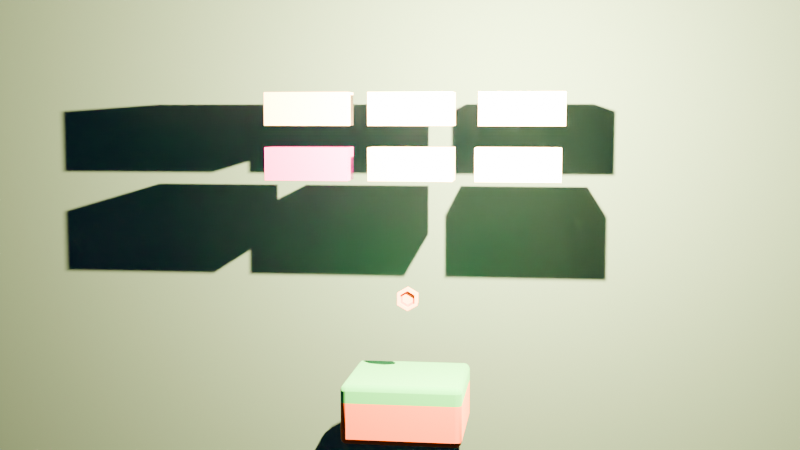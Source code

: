 # Source: untitled.blend  (saved by Blender 4.0.35; exported with 4.5.12 LTS)
import bpy
from mathutils import Matrix  # noqa: F401  (used for matrix-valued properties, if any)

bpy.ops.wm.read_factory_settings(use_empty=True)
scene = bpy.context.scene
scene.name = 'Scene'

# ---- collections
col_collection = bpy.data.collections.new('Collection'); scene.collection.children.link(col_collection)
col_blocks = bpy.data.collections.new('Blocks'); scene.collection.children.link(col_blocks)

# ---- images (referenced by path relative to the original .blend; pixels are not part of the script)
import os
ASSET_DIR = os.environ.get("B2B_ASSET_DIR", "")  # directory of the original .blend (textures are referenced by path, not embedded)
HERE = os.path.dirname(os.path.abspath(__file__))  # packed textures are extracted next to this script under _unpacked/

def load_image(name, relpath, width, height, colorspace="sRGB"):
    """Load a texture the original file referenced (path relative to the .blend, or extracted next to this script)."""
    p = next((c for c in (os.path.join(HERE, relpath), os.path.join(ASSET_DIR, relpath)) if relpath and os.path.exists(c)), "")
    if p:
        img = bpy.data.images.load(p, check_existing=True)
        img.name = name
    else:  # same state as the original file: an image datablock whose file is absent (Cycles renders it pink)
        img = bpy.data.images.new(name, width, height)
        img.source = "FILE"
        img.filepath = "//" + (relpath or name)
    img.colorspace_settings.name = colorspace
    return img
img_mgc3356_tif = load_image('_MGC3356.tif', '_MGC3356.tif', 1024, 1024, 'sRGB')

# ---- materials (node trees are filled in below, after node groups)
mat_grass = bpy.data.materials.new('grass')
mat_grass.use_backface_culling = True
mat_grass.use_transparent_shadow = False
mat_grass.diffuse_color = (0.1171, 0.7078, 0.4446, 1.0)
mat_dirt = bpy.data.materials.new('dirt')
mat_dirt.use_backface_culling = True
mat_dirt.use_transparent_shadow = False
mat_dirt.diffuse_color = (0.7454, 0.2918, 0.1144, 1.0)
mat_gold = bpy.data.materials.new('gold')
mat_gold.use_backface_culling = True
mat_gold.use_transparent_shadow = False
mat_gold.diffuse_color = (1.0, 0.5554, 0.08143, 1.0)
mat_wood = bpy.data.materials.new('wood')
mat_wood.use_backface_culling = True
mat_wood.use_transparent_shadow = False
mat_wood.diffuse_color = (0.7231, 0.2462, 0.07819, 1.0)
mat_texture = bpy.data.materials.new('Texture')
mat_texture.use_transparent_shadow = False
mat_background = bpy.data.materials.new('Background')
mat_background.use_transparent_shadow = False

# ---- material node trees
mat_grass.use_nodes = True; mat_grass.node_tree.nodes.clear()
_N = mat_grass.node_tree.nodes; _L = mat_grass.node_tree.links
n0 = _N.new('ShaderNodeBsdfPrincipled'); n0.name = 'Principled BSDF'; n0.location = (10, 300)
n0.inputs[0].default_value = (0.1171, 0.7078, 0.4446, 1.0)
n0.inputs[1].default_value = 1.0
n0.inputs[2].default_value = 1.0
n1 = _N.new('ShaderNodeOutputMaterial'); n1.name = 'Material Output'; n1.location = (320, 270)
_L.new(n0.outputs[0], n1.inputs[0])
n1.is_active_output = True
mat_dirt.use_nodes = True; mat_dirt.node_tree.nodes.clear()
_N = mat_dirt.node_tree.nodes; _L = mat_dirt.node_tree.links
n0 = _N.new('ShaderNodeBsdfPrincipled'); n0.name = 'Principled BSDF'; n0.location = (10, 300)
n0.inputs[0].default_value = (0.7454, 0.2918, 0.1144, 1.0)
n0.inputs[1].default_value = 1.0
n0.inputs[2].default_value = 1.0
n1 = _N.new('ShaderNodeOutputMaterial'); n1.name = 'Material Output'; n1.location = (320, 270)
_L.new(n0.outputs[0], n1.inputs[0])
n1.is_active_output = True
mat_gold.use_nodes = True; mat_gold.node_tree.nodes.clear()
_N = mat_gold.node_tree.nodes; _L = mat_gold.node_tree.links
n0 = _N.new('ShaderNodeBsdfPrincipled'); n0.name = 'Principled BSDF'; n0.location = (10, 300)
n0.inputs[0].default_value = (1.0, 0.5554, 0.08143, 1.0)
n0.inputs[1].default_value = 1.0
n0.inputs[2].default_value = 1.0
n1 = _N.new('ShaderNodeOutputMaterial'); n1.name = 'Material Output'; n1.location = (320, 270)
_L.new(n0.outputs[0], n1.inputs[0])
n1.is_active_output = True
mat_wood.use_nodes = True; mat_wood.node_tree.nodes.clear()
_N = mat_wood.node_tree.nodes; _L = mat_wood.node_tree.links
n0 = _N.new('ShaderNodeBsdfPrincipled'); n0.name = 'Principled BSDF'; n0.location = (10, 300)
n0.inputs[0].default_value = (0.7231, 0.2462, 0.07819, 1.0)
n0.inputs[1].default_value = 1.0
n0.inputs[2].default_value = 1.0
n1 = _N.new('ShaderNodeOutputMaterial'); n1.name = 'Material Output'; n1.location = (320, 270)
_L.new(n0.outputs[0], n1.inputs[0])
n1.is_active_output = True
mat_texture.use_nodes = True; mat_texture.node_tree.nodes.clear()
_N = mat_texture.node_tree.nodes; _L = mat_texture.node_tree.links
n0 = _N.new('ShaderNodeOutputMaterial'); n0.name = 'Material Output'; n0.location = (513, 261)
n1 = _N.new('ShaderNodeBsdfPrincipled'); n1.name = 'Principled BSDF'; n1.location = (163, 291)
n1.inputs[1].default_value = 0.3009
n1.inputs[2].default_value = 0.1335
n1.inputs[3].default_value = 1.45
n2 = _N.new('ShaderNodeTexImage'); n2.name = 'Image Texture'; n2.location = (-216, 257)
n2.image = img_mgc3356_tif
_L.new(n1.outputs[0], n0.inputs[0])
_L.new(n2.outputs[0], n1.inputs[0])
n0.is_active_output = True
mat_background.use_nodes = True; mat_background.node_tree.nodes.clear()
_N = mat_background.node_tree.nodes; _L = mat_background.node_tree.links
n0 = _N.new('ShaderNodeOutputMaterial'); n0.name = 'Material Output'; n0.location = (300, 300)
n1 = _N.new('ShaderNodeBsdfPrincipled'); n1.name = 'Principled BSDF'; n1.location = (-20, 363)
n1.inputs[0].default_value = (0.1766, 0.383, 0.5281, 1.0)
n1.inputs[1].default_value = 1.0
n1.inputs[2].default_value = 1.0
n1.inputs[3].default_value = 1.45
_L.new(n1.outputs[0], n0.inputs[0])
n0.is_active_output = True

# ---- world
world_world = bpy.data.worlds.new('World'); scene.world = world_world
world_world.use_nodes = True; world_world.node_tree.nodes.clear()
_N = world_world.node_tree.nodes; _L = world_world.node_tree.links
n0 = _N.new('ShaderNodeOutputWorld'); n0.name = 'World Output'; n0.location = (300, 300)
n1 = _N.new('ShaderNodeBackground'); n1.name = 'Background'; n1.location = (10, 300)
n1.inputs[0].default_value = (0.05088, 0.05088, 0.05088, 1.0)
_L.new(n1.outputs[0], n0.inputs[0])
n0.is_active_output = True
world_world.color = (0.05088, 0.05088, 0.05088)
world_world.use_sun_shadow = False
world_world.sun_shadow_jitter_overblur = 0.0

# ---- cameras
cam_camera = bpy.data.cameras.new('Camera')
cam_camera.clip_end = 100.0
cam_camera.ortho_scale = 7.314

# ---- lights
light_light = bpy.data.lights.new('Light', 'POINT')
light_light.color = (0.8433, 0.3806, 0.09658)
light_light.transmission_factor = 0.0
light_light.use_soft_falloff = False
light_light.energy = 1e+06
light_light.shadow_buffer_clip_start = 0.01
light_light.shadow_soft_size = 0.1
light_light.shadow_maximum_resolution = 0.006
light_light.use_absolute_resolution = True

# ---- meshes
me_mesh_blockroundedlarge = bpy.data.meshes.new('Mesh blockRoundedLarge')
me_mesh_blockroundedlarge.from_pydata([(-0.9, 0.9, 1.0), (-0.925, 0.9433, 0.9866), (-0.9, 0.95, 0.9866), (0.9, 0.9, 1.0), (0.9, 0.95, 0.9866), (0.925, 0.9433, 0.9866), (-0.95, 0.9, 0.9866), (-0.9433, 0.925, 0.9866), (-0.9, 0.9, 1.0), (-0.9, -0.95, 0.9866), (-0.925, -0.9433, 0.9866), (-0.9, -0.9, 1.0), (-0.925, -0.9433, 0.9866), (-0.9433, -0.925, 0.9866), (-0.9, -0.9, 1.0), (-0.9433, 0.925, 0.9866), (-0.925, 0.9433, 0.9866), (-0.9, 0.9, 1.0), (-0.9433, -0.925, 0.9866), (-0.95, -0.9, 0.9866), (-0.9, -0.9, 1.0), (0.925, -0.9433, 0.9866), (0.9, -0.9, 1.0), (0.9433, -0.925, 0.9866), (0.9, 0.9, 1.0), (0.9433, 0.925, 0.9866), (0.95, 0.9, 0.9866), (0.9, -0.95, 0.9866), (0.9, -0.9, 1.0), (0.925, -0.9433, 0.9866), (0.9433, -0.925, 0.9866), (0.9, -0.9, 1.0), (0.95, -0.9, 0.9866), (0.9, 0.9, 1.0), (0.925, 0.9433, 0.9866), (0.9433, 0.925, 0.9866), (-0.9, 1.0, 0.7), (0.9, 1.0, 0.7), (-0.9, 1.0, 0.9), (0.9, 1.0, 0.9), (-1.0, -0.9, 0.9), (-1.0, -0.9, 0.7), (-1.0, 0.9, 0.9), (-1.0, 0.9, 0.7), (0.9, -1.0, 0.7), (-0.9, -1.0, 0.7), (0.9, -1.0, 0.9), (-0.9, -1.0, 0.9), (1.0, -0.9, 0.7), (1.0, -0.9, 0.9), (1.0, 0.9, 0.7), (1.0, 0.9, 0.9), (-0.9, -0.9, 1.0), (-0.9, 0.9, 1.0), (0.9, -0.9, 1.0), (0.9, 0.9, 1.0), (-0.9, 0.9866, 0.95), (0.9, 0.9866, 0.95), (-0.9, 0.95, 0.9866), (0.9, 0.95, 0.9866), (-0.95, -0.9, 0.9866), (-0.95, 0.9, 0.9866), (-0.9, -0.9, 1.0), (-0.9, 0.9, 1.0), (-0.95, -0.9, 0.9866), (-0.9866, -0.9, 0.95), (-0.95, 0.9, 0.9866), (-0.9866, 0.9, 0.95), (-0.9866, -0.9, 0.95), (-1.0, -0.9, 0.9), (-0.9866, 0.9, 0.95), (-1.0, 0.9, 0.9), (-0.9, 0.9, 1.0), (-0.9, 0.95, 0.9866), (0.9, 0.9, 1.0), (0.9, 0.95, 0.9866), (-0.9, 1.0, 0.9), (0.9, 1.0, 0.9), (-0.9, 0.9866, 0.95), (0.9, 0.9866, 0.95), (0.95, 0.9866, 0.7), (0.9866, 0.95, 0.7), (0.95, 0.9866, 0.9), (0.9866, 0.95, 0.9), (-0.9, -0.9866, 0.95), (-0.9, -0.95, 0.9866), (0.9, -0.9866, 0.95), (0.9, -0.95, 0.9866), (1.0, -0.9, 0.9), (0.9866, -0.9, 0.95), (1.0, 0.9, 0.9), (0.9866, 0.9, 0.95), (0.9, -1.0, 0.9), (-0.9, -1.0, 0.9), (0.9, -0.9866, 0.95), (-0.9, -0.9866, 0.95), (0.9866, -0.9, 0.95), (0.95, -0.9, 0.9866), (0.9866, 0.9, 0.95), (0.95, 0.9, 0.9866), (0.9, 1.0, 0.7), (0.95, 0.9866, 0.7), (0.9, 1.0, 0.9), (0.95, 0.9866, 0.9), (-0.9, -0.95, 0.9866), (-0.9, -0.9, 1.0), (0.9, -0.95, 0.9866), (0.9, -0.9, 1.0), (0.9, -0.9, 1.0), (0.9, 0.9, 1.0), (0.95, -0.9, 0.9866), (0.95, 0.9, 0.9866), (1.0, 0.9, 0.7), (1.0, 0.9, 0.9), (0.9866, 0.95, 0.7), (0.9866, 0.95, 0.9), (-1.0, 0.9, 0.9), (-1.0, 0.9, 0.7), (-0.9866, 0.95, 0.9), (-0.9866, 0.95, 0.7), (-0.9866, -0.95, 0.9), (-0.9866, -0.95, 0.7), (-1.0, -0.9, 0.9), (-1.0, -0.9, 0.7), (0.95, -0.9866, 0.7), (0.95, -0.9866, 0.9), (0.9866, -0.95, 0.7), (0.9866, -0.95, 0.9), (0.95, -0.9866, 0.7), (0.9, -1.0, 0.7), (0.95, -0.9866, 0.9), (0.9, -1.0, 0.9), (0.9866, -0.95, 0.7), (0.9866, -0.95, 0.9), (1.0, -0.9, 0.7), (1.0, -0.9, 0.9), (-0.9, -1.0, 0.7), (-0.95, -0.9866, 0.7), (-0.9, -1.0, 0.9), (-0.95, -0.9866, 0.9), (-0.9866, 0.95, 0.7), (-0.95, 0.9866, 0.7), (-0.9866, 0.95, 0.9), (-0.95, 0.9866, 0.9), (-0.95, -0.9866, 0.9), (-0.95, -0.9866, 0.7), (-0.9866, -0.95, 0.9), (-0.9866, -0.95, 0.7), (-0.95, 0.9866, 0.7), (-0.9, 1.0, 0.7), (-0.95, 0.9866, 0.9), (-0.9, 1.0, 0.9), (-0.9, -1.0, 0.9), (-0.95, -0.9866, 0.9), (-0.9, -0.9866, 0.95), (-0.9433, -0.975, 0.95), (-0.9866, 0.95, 0.9), (-0.95, 0.9866, 0.9), (-0.975, 0.9433, 0.95), (-0.9433, 0.975, 0.95), (-0.95, 0.9866, 0.9), (-0.9, 1.0, 0.9), (-0.9433, 0.975, 0.95), (-0.9, 0.9866, 0.95), (-0.975, 0.9433, 0.95), (-0.9433, 0.975, 0.95), (-0.9433, 0.925, 0.9866), (-0.925, 0.9433, 0.9866), (-0.975, -0.9433, 0.95), (-0.9866, -0.9, 0.95), (-0.9433, -0.925, 0.9866), (-0.95, -0.9, 0.9866), (-0.95, 0.9, 0.9866), (-0.9866, 0.9, 0.95), (-0.9433, 0.925, 0.9866), (-0.975, 0.9433, 0.95), (-0.95, -0.9866, 0.9), (-0.9866, -0.95, 0.9), (-0.9433, -0.975, 0.95), (-0.975, -0.9433, 0.95), (-0.9, -0.9866, 0.95), (-0.9433, -0.975, 0.95), (-0.9, -0.95, 0.9866), (-0.925, -0.9433, 0.9866), (-0.9866, -0.95, 0.9), (-1.0, -0.9, 0.9), (-0.975, -0.9433, 0.95), (-0.9866, -0.9, 0.95), (-0.975, -0.9433, 0.95), (-0.9433, -0.925, 0.9866), (-0.9433, -0.975, 0.95), (-0.925, -0.9433, 0.9866), (0.9, 0.9866, 0.95), (0.9433, 0.975, 0.95), (0.9, 0.95, 0.9866), (0.925, 0.9433, 0.9866), (-0.9433, 0.975, 0.95), (-0.9, 0.9866, 0.95), (-0.925, 0.9433, 0.9866), (-0.9, 0.95, 0.9866), (-0.9866, 0.9, 0.95), (-1.0, 0.9, 0.9), (-0.975, 0.9433, 0.95), (-0.9866, 0.95, 0.9), (0.9433, 0.925, 0.9866), (0.975, 0.9433, 0.95), (0.95, 0.9, 0.9866), (0.9866, 0.9, 0.95), (0.9, 1.0, 0.9), (0.95, 0.9866, 0.9), (0.9, 0.9866, 0.95), (0.9433, 0.975, 0.95), (0.95, -0.9866, 0.9), (0.9, -1.0, 0.9), (0.9433, -0.975, 0.95), (0.9, -0.9866, 0.95), (1.0, 0.9, 0.9), (0.9866, 0.9, 0.95), (0.9866, 0.95, 0.9), (0.975, 0.9433, 0.95), (0.95, -0.9866, 0.9), (0.9433, -0.975, 0.95), (0.9866, -0.95, 0.9), (0.975, -0.9433, 0.95), (0.925, -0.9433, 0.9866), (0.9433, -0.925, 0.9866), (0.9433, -0.975, 0.95), (0.975, -0.9433, 0.95), (0.9433, -0.975, 0.95), (0.9, -0.9866, 0.95), (0.925, -0.9433, 0.9866), (0.9, -0.95, 0.9866), (0.975, -0.9433, 0.95), (0.9433, -0.925, 0.9866), (0.9866, -0.9, 0.95), (0.95, -0.9, 0.9866), (0.95, 0.9866, 0.9), (0.9866, 0.95, 0.9), (0.9433, 0.975, 0.95), (0.975, 0.9433, 0.95), (0.9866, -0.95, 0.9), (0.975, -0.9433, 0.95), (1.0, -0.9, 0.9), (0.9866, -0.9, 0.95), (0.925, 0.9433, 0.9866), (0.9433, 0.975, 0.95), (0.9433, 0.925, 0.9866), (0.975, 0.9433, 0.95), (-0.9, 1.0, 0.7), (0.9, 1.0, 0.7), (-1.0, -0.9, 0.7), (-1.0, 0.9, 0.7), (0.9, -1.0, 0.7), (-0.9, -1.0, 0.7), (1.0, -0.9, 0.7), (1.0, 0.9, 0.7), (0.95, 0.9866, 0.7), (0.9866, 0.95, 0.7), (0.9, 1.0, 0.7), (0.95, 0.9866, 0.7), (1.0, 0.9, 0.7), (0.9866, 0.95, 0.7), (-1.0, 0.9, 0.7), (-0.9866, 0.95, 0.7), (-0.9866, -0.95, 0.7), (-1.0, -0.9, 0.7), (0.95, -0.9866, 0.7), (0.9866, -0.95, 0.7), (0.95, -0.9866, 0.7), (0.9, -1.0, 0.7), (0.9866, -0.95, 0.7), (1.0, -0.9, 0.7), (-0.9, -1.0, 0.7), (-0.95, -0.9866, 0.7), (-0.9866, 0.95, 0.7), (-0.95, 0.9866, 0.7), (-0.95, -0.9866, 0.7), (-0.9866, -0.95, 0.7), (-0.95, 0.9866, 0.7), (-0.9, 1.0, 0.7), (-0.9, 0.95, 0.0134), (-0.925, 0.9433, 0.0134), (-0.9, 0.9, 0.0), (-0.925, 0.9433, 0.0134), (-0.9433, 0.925, 0.0134), (-0.9, 0.9, 0.0), (0.925, 0.9433, 0.0134), (0.9, 0.9, 0.0), (0.9433, 0.925, 0.0134), (-0.9433, 0.925, 0.0134), (-0.95, 0.9, 0.0134), (-0.9, 0.9, 0.0), (0.9433, 0.925, 0.0134), (0.9, 0.9, 0.0), (0.95, 0.9, 0.0134), (0.9, -0.9, 0.0), (0.9433, -0.925, 0.0134), (0.95, -0.9, 0.0134), (0.9, 0.95, 0.0134), (0.9, 0.9, 0.0), (0.925, 0.9433, 0.0134), (0.9, -0.9, 0.0), (0.9, -0.95, 0.0134), (0.925, -0.9433, 0.0134), (-0.9433, -0.925, 0.0134), (-0.925, -0.9433, 0.0134), (-0.9, -0.9, 0.0), (-0.95, -0.9, 0.0134), (-0.9433, -0.925, 0.0134), (-0.9, -0.9, 0.0), (-0.9, -0.9, 0.0), (-0.925, -0.9433, 0.0134), (-0.9, -0.95, 0.0134), (0.9, -0.9, 0.0), (0.925, -0.9433, 0.0134), (0.9433, -0.925, 0.0134), (-0.9, 0.9, 0.0), (-0.9, -0.9, 0.0), (0.9, 0.9, 0.0), (0.9, -0.9, 0.0), (0.9, -1.0, 0.1), (-0.9, -1.0, 0.1), (-1.0, -0.9, 0.1), (-1.0, 0.9, 0.1), (-0.9, 1.0, 0.1), (0.9, 1.0, 0.1), (1.0, -0.9, 0.1), (1.0, 0.9, 0.1), (-0.95, 0.9, 0.0134), (-0.95, -0.9, 0.0134), (-0.9, 0.9, 0.0), (-0.9, -0.9, 0.0), (0.95, 0.9, 0.0134), (0.95, -0.9, 0.0134), (0.9866, 0.9, 0.05), (0.9866, -0.9, 0.05), (0.9866, -0.9, 0.05), (1.0, -0.9, 0.1), (0.9866, 0.9, 0.05), (1.0, 0.9, 0.1), (-0.9, -0.9, 0.0), (-0.9, -0.95, 0.0134), (0.9, -0.9, 0.0), (0.9, -0.95, 0.0134), (-0.9, -0.95, 0.0134), (-0.9, -0.9866, 0.05), (0.9, -0.95, 0.0134), (0.9, -0.9866, 0.05), (-0.9, 0.9866, 0.05), (0.9, 0.9866, 0.05), (-0.9, 1.0, 0.1), (0.9, 1.0, 0.1), (0.9, -0.9866, 0.05), (-0.9, -0.9866, 0.05), (0.9, -1.0, 0.1), (-0.9, -1.0, 0.1), (-0.9, 0.95, 0.0134), (-0.9, 0.9, 0.0), (0.9, 0.95, 0.0134), (0.9, 0.9, 0.0), (0.9, 0.9, 0.0), (0.9, -0.9, 0.0), (0.95, 0.9, 0.0134), (0.95, -0.9, 0.0134), (-0.9, 0.95, 0.0134), (0.9, 0.95, 0.0134), (-0.9, 0.9866, 0.05), (0.9, 0.9866, 0.05), (-0.9866, -0.9, 0.05), (-0.95, -0.9, 0.0134), (-0.9866, 0.9, 0.05), (-0.95, 0.9, 0.0134), (-1.0, -0.9, 0.1), (-0.9866, -0.9, 0.05), (-1.0, 0.9, 0.1), (-0.9866, 0.9, 0.05), (-0.9, -1.0, 0.1), (-0.95, -0.9866, 0.1), (-0.95, -0.9866, 0.1), (-0.9866, -0.95, 0.1), (-0.9866, -0.95, 0.1), (-1.0, -0.9, 0.1), (0.95, -0.9866, 0.1), (0.9866, -0.95, 0.1), (0.9866, -0.95, 0.1), (1.0, -0.9, 0.1), (0.95, -0.9866, 0.1), (0.9, -1.0, 0.1), (-0.95, 0.9866, 0.1), (-0.9, 1.0, 0.1), (-0.9866, 0.95, 0.1), (-0.95, 0.9866, 0.1), (-1.0, 0.9, 0.1), (-0.9866, 0.95, 0.1), (0.9, 1.0, 0.1), (0.95, 0.9866, 0.1), (1.0, 0.9, 0.1), (0.9866, 0.95, 0.1), (-0.975, 0.9433, 0.05), (-0.9433, 0.925, 0.0134), (-0.9433, 0.975, 0.05), (-0.925, 0.9433, 0.0134), (-0.9433, 0.975, 0.05), (-0.9, 0.9866, 0.05), (-0.95, 0.9866, 0.1), (-0.9, 1.0, 0.1), (-0.975, 0.9433, 0.05), (-0.9433, 0.975, 0.05), (-0.9866, 0.95, 0.1), (-0.95, 0.9866, 0.1), (-1.0, 0.9, 0.1), (-0.9866, 0.9, 0.05), (-0.9866, 0.95, 0.1), (-0.975, 0.9433, 0.05), (0.9, 0.95, 0.0134), (0.925, 0.9433, 0.0134), (0.9, 0.9866, 0.05), (0.9433, 0.975, 0.05), (0.925, 0.9433, 0.0134), (0.9433, 0.925, 0.0134), (0.9433, 0.975, 0.05), (0.975, 0.9433, 0.05), (0.9433, 0.925, 0.0134), (0.95, 0.9, 0.0134), (0.975, 0.9433, 0.05), (0.9866, 0.9, 0.05), (-0.925, 0.9433, 0.0134), (-0.9, 0.95, 0.0134), (-0.9433, 0.975, 0.05), (-0.9, 0.9866, 0.05), (-0.9866, 0.9, 0.05), (-0.95, 0.9, 0.0134), (-0.975, 0.9433, 0.05), (-0.9433, 0.925, 0.0134), (0.95, 0.9866, 0.1), (0.9866, 0.95, 0.1), (0.9, 0.9866, 0.05), (0.9433, 0.975, 0.05), (0.9, 1.0, 0.1), (0.95, 0.9866, 0.1), (0.9433, 0.975, 0.05), (0.975, 0.9433, 0.05), (0.95, 0.9866, 0.1), (0.9866, 0.95, 0.1), (0.9866, 0.9, 0.05), (1.0, 0.9, 0.1), (0.975, 0.9433, 0.05), (0.9866, 0.95, 0.1), (0.9866, -0.95, 0.1), (1.0, -0.9, 0.1), (0.975, -0.9433, 0.05), (0.9866, -0.9, 0.05), (0.95, -0.9866, 0.1), (0.9866, -0.95, 0.1), (0.9433, -0.975, 0.05), (0.975, -0.9433, 0.05), (0.975, -0.9433, 0.05), (0.9866, -0.9, 0.05), (0.9433, -0.925, 0.0134), (0.95, -0.9, 0.0134), (0.9433, -0.975, 0.05), (0.9, -0.9866, 0.05), (0.95, -0.9866, 0.1), (0.9, -1.0, 0.1), (0.925, -0.9433, 0.0134), (0.9433, -0.975, 0.05), (0.9433, -0.925, 0.0134), (0.975, -0.9433, 0.05), (-0.975, -0.9433, 0.05), (-0.9433, -0.975, 0.05), (-0.9433, -0.925, 0.0134), (-0.925, -0.9433, 0.0134), (-0.9, -0.95, 0.0134), (-0.925, -0.9433, 0.0134), (-0.9, -0.9866, 0.05), (-0.9433, -0.975, 0.05), (0.925, -0.9433, 0.0134), (0.9, -0.95, 0.0134), (0.9433, -0.975, 0.05), (0.9, -0.9866, 0.05), (-0.975, -0.9433, 0.05), (-0.9433, -0.925, 0.0134), (-0.9866, -0.9, 0.05), (-0.95, -0.9, 0.0134), (-0.9866, -0.95, 0.1), (-0.975, -0.9433, 0.05), (-1.0, -0.9, 0.1), (-0.9866, -0.9, 0.05), (-0.9, -0.9866, 0.05), (-0.9433, -0.975, 0.05), (-0.9, -1.0, 0.1), (-0.95, -0.9866, 0.1), (-0.95, -0.9866, 0.1), (-0.9433, -0.975, 0.05), (-0.9866, -0.95, 0.1), (-0.975, -0.9433, 0.05)], [], [(2, 1, 0), (5, 4, 3), (8, 7, 6), (11, 10, 9), (14, 13, 12), (17, 16, 15), (20, 19, 18), (23, 22, 21), (26, 25, 24), (29, 28, 27), (32, 31, 30), (35, 34, 33), (38, 37, 36), (37, 38, 39), (42, 41, 40), (41, 42, 43), (46, 45, 44), (45, 46, 47), (50, 49, 48), (49, 50, 51), (54, 53, 52), (53, 54, 55), (58, 57, 56), (57, 58, 59), (62, 61, 60), (61, 62, 63), (66, 65, 64), (65, 66, 67), (70, 69, 68), (69, 70, 71), (74, 73, 72), (73, 74, 75), (78, 77, 76), (77, 78, 79), (82, 81, 80), (81, 82, 83), (86, 85, 84), (85, 86, 87), (90, 89, 88), (89, 90, 91), (94, 93, 92), (93, 94, 95), (98, 97, 96), (97, 98, 99), (102, 101, 100), (101, 102, 103), (106, 105, 104), (105, 106, 107), (110, 109, 108), (109, 110, 111), (114, 113, 112), (113, 114, 115), (118, 117, 116), (117, 118, 119), (122, 121, 120), (121, 122, 123), (126, 125, 124), (125, 126, 127), (130, 129, 128), (129, 130, 131), (134, 133, 132), (133, 134, 135), (138, 137, 136), (137, 138, 139), (142, 141, 140), (141, 142, 143), (146, 145, 144), (145, 146, 147), (150, 149, 148), (149, 150, 151), (154, 153, 152), (153, 154, 155), (158, 157, 156), (157, 158, 159), (162, 161, 160), (161, 162, 163), (166, 165, 164), (165, 166, 167), (170, 169, 168), (169, 170, 171), (174, 173, 172), (173, 174, 175), (178, 177, 176), (177, 178, 179), (182, 181, 180), (181, 182, 183), (186, 185, 184), (185, 186, 187), (190, 189, 188), (189, 190, 191), (194, 193, 192), (193, 194, 195), (198, 197, 196), (197, 198, 199), (202, 201, 200), (201, 202, 203), (206, 205, 204), (205, 206, 207), (210, 209, 208), (209, 210, 211), (214, 213, 212), (213, 214, 215), (218, 217, 216), (217, 218, 219), (222, 221, 220), (221, 222, 223), (226, 225, 224), (225, 226, 227), (230, 229, 228), (229, 230, 231), (234, 233, 232), (233, 234, 235), (238, 237, 236), (237, 238, 239), (242, 241, 240), (241, 242, 243), (246, 245, 244), (245, 246, 247), (282, 281, 280), (285, 284, 283), (288, 287, 286), (291, 290, 289), (294, 293, 292), (297, 296, 295), (300, 299, 298), (303, 302, 301), (306, 305, 304), (309, 308, 307), (312, 311, 310), (315, 314, 313), (318, 317, 316), (317, 318, 319), (252, 321, 320), (321, 252, 253), (251, 322, 250), (322, 251, 323), (248, 325, 324), (325, 248, 249), (327, 254, 326), (254, 327, 255), (330, 329, 328), (329, 330, 331), (334, 333, 332), (333, 334, 335), (338, 337, 336), (337, 338, 339), (342, 341, 340), (341, 342, 343), (346, 345, 344), (345, 346, 347), (350, 349, 348), (349, 350, 351), (354, 353, 352), (353, 354, 355), (358, 357, 356), (357, 358, 359), (362, 361, 360), (361, 362, 363), (366, 365, 364), (365, 366, 367), (370, 369, 368), (369, 370, 371), (374, 373, 372), (373, 374, 375), (272, 377, 376), (377, 272, 273), (277, 378, 276), (378, 277, 379), (265, 380, 264), (380, 265, 381), (383, 266, 382), (266, 383, 267), (385, 270, 384), (270, 385, 271), (268, 387, 386), (387, 268, 269), (278, 389, 388), (389, 278, 279), (274, 391, 390), (391, 274, 275), (263, 392, 262), (392, 263, 393), (258, 395, 394), (395, 258, 259), (397, 260, 396), (260, 397, 261), (400, 399, 398), (399, 400, 401), (404, 403, 402), (403, 404, 405), (408, 407, 406), (407, 408, 409), (412, 411, 410), (411, 412, 413), (416, 415, 414), (415, 416, 417), (420, 419, 418), (419, 420, 421), (424, 423, 422), (423, 424, 425), (428, 427, 426), (427, 428, 429), (432, 431, 430), (431, 432, 433), (256, 435, 434), (435, 256, 257), (438, 437, 436), (437, 438, 439), (442, 441, 440), (441, 442, 443), (446, 445, 444), (445, 446, 447), (450, 449, 448), (449, 450, 451), (454, 453, 452), (453, 454, 455), (458, 457, 456), (457, 458, 459), (462, 461, 460), (461, 462, 463), (466, 465, 464), (465, 466, 467), (470, 469, 468), (469, 470, 471), (474, 473, 472), (473, 474, 475), (478, 477, 476), (477, 478, 479), (482, 481, 480), (481, 482, 483), (486, 485, 484), (485, 486, 487), (490, 489, 488), (489, 490, 491), (494, 493, 492), (493, 494, 495)])
me_mesh_blockroundedlarge.polygons.foreach_set('use_smooth', [1, 1, 1, 1, 1, 1, 1, 1, 1, 1, 1, 1, 0, 0, 0, 0, 0, 0, 0, 0, 0, 0, 1, 1, 1, 1, 1, 1, 1, 1, 1, 1, 1, 1, 1, 1, 1, 1, 1, 1, 1, 1, 1, 1, 1, 1, 1, 1, 1, 1, 1, 1, 1, 1, 1, 1, 1, 1, 1, 1, 1, 1, 1, 1, 1, 1, 1, 1, 1, 1, 1, 1, 1, 1, 1, 1, 1, 1, 1, 1, 1, 1, 1, 1, 1, 1, 1, 1, 1, 1, 1, 1, 1, 1, 1, 1, 1, 1, 1, 1, 1, 1, 1, 1, 1, 1, 1, 1, 1, 1, 1, 1, 1, 1, 1, 1, 1, 1, 1, 1, 1, 1, 1, 1, 1, 1, 1, 1, 1, 1, 0, 0, 0, 0, 0, 0, 0, 0, 0, 0, 1, 1, 1, 1, 1, 1, 1, 1, 1, 1, 1, 1, 1, 1, 1, 1, 1, 1, 1, 1, 1, 1, 1, 1, 1, 1, 1, 1, 1, 1, 1, 1, 1, 1, 1, 1, 1, 1, 1, 1, 1, 1, 1, 1, 1, 1, 1, 1, 1, 1, 1, 1, 1, 1, 1, 1, 1, 1, 1, 1, 1, 1, 1, 1, 1, 1, 1, 1, 1, 1, 1, 1, 1, 1, 1, 1, 1, 1, 1, 1, 1, 1, 1, 1, 1, 1, 1, 1, 1, 1, 1, 1, 1, 1, 1, 1])
me_mesh_blockroundedlarge.polygons.foreach_set('material_index', [0, 0, 0, 0, 0, 0, 0, 0, 0, 0, 0, 0, 0, 0, 0, 0, 0, 0, 0, 0, 0, 0, 0, 0, 0, 0, 0, 0, 0, 0, 0, 0, 0, 0, 0, 0, 0, 0, 0, 0, 0, 0, 0, 0, 0, 0, 0, 0, 0, 0, 0, 0, 0, 0, 0, 0, 0, 0, 0, 0, 0, 0, 0, 0, 0, 0, 0, 0, 0, 0, 0, 0, 0, 0, 0, 0, 0, 0, 0, 0, 0, 0, 0, 0, 0, 0, 0, 0, 0, 0, 0, 0, 0, 0, 0, 0, 0, 0, 0, 0, 0, 0, 0, 0, 0, 0, 0, 0, 0, 0, 0, 0, 0, 0, 0, 0, 0, 0, 1, 1, 1, 1, 1, 1, 1, 1, 1, 1, 1, 1, 1, 1, 1, 1, 1, 1, 1, 1, 1, 1, 1, 1, 1, 1, 1, 1, 1, 1, 1, 1, 1, 1, 1, 1, 1, 1, 1, 1, 1, 1, 1, 1, 1, 1, 1, 1, 1, 1, 1, 1, 1, 1, 1, 1, 1, 1, 1, 1, 1, 1, 1, 1, 1, 1, 1, 1, 1, 1, 1, 1, 1, 1, 1, 1, 1, 1, 1, 1, 1, 1, 1, 1, 1, 1, 1, 1, 1, 1, 1, 1, 1, 1, 1, 1, 1, 1, 1, 1, 1, 1, 1, 1, 1, 1, 1, 1, 1, 1, 1, 1, 1, 1, 1, 1, 1, 1])
_uv = me_mesh_blockroundedlarge.uv_layers.new(name='UVMap')
_uv.uv.foreach_set('vector', [24.55, -33.27, 25.56, -33.27, 25.05, -31.29, -25.56, -33.27, -24.55, -33.27, -25.05, -31.29, -25.05, -31.29, -25.56, -33.27, -24.55, -33.27, -25.05, -31.29, -25.56, -33.27, -24.55, -33.27, 1.481e-12, -37.76, -0.5095, -39.74, 0.5095, -39.74, -4.983e-13, -37.76, -0.5095, -39.74, 0.5095, -39.74, 25.05, -31.29, 24.55, -33.27, 25.56, -33.27, 0.5095, -39.74, -1.478e-12, -37.76, -0.5095, -39.74, 24.55, -33.27, 25.56, -33.27, 25.05, -31.29, 25.56, -33.27, 25.05, -31.29, 24.55, -33.27, -24.55, -33.27, -25.05, -31.29, -25.56, -33.27, -0.5095, -39.74, 0.5095, -39.74, 4.867e-13, -37.76, 35.43, 35.43, -35.43, 27.56, 35.43, 27.56, -35.43, 27.56, 35.43, 35.43, -35.43, 35.43, -35.43, 35.43, 35.43, 27.56, 35.43, 35.43, 35.43, 27.56, -35.43, 35.43, -35.43, 27.56, 35.43, 35.43, -35.43, 27.56, 35.43, 27.56, -35.43, 27.56, 35.43, 35.43, -35.43, 35.43, 35.43, 27.56, -35.43, 35.43, -35.43, 27.56, -35.43, 35.43, 35.43, 27.56, 35.43, 35.43, 35.43, -35.43, -35.43, 35.43, -35.43, -35.43, -35.43, 35.43, 35.43, -35.43, 35.43, 35.43, 35.43, 1.019, -35.43, -1.019, 35.43, -1.019, -35.43, -1.019, 35.43, 1.019, -35.43, 1.019, 35.43, -24.04, -35.43, -26.07, 35.43, -26.07, -35.43, -26.07, 35.43, -24.04, -35.43, -24.04, -35.43, 1.019, 35.43, -1.019, 35.43, 1.019, 35.43, -1.019, -35.43, 1.019, -35.43, -1.019, -35.43, 26.07, 35.43, 24.04, 35.43, 26.07, 35.43, 24.04, -35.43, 26.07, -35.43, 24.04, -35.43, -24.04, 35.43, -26.07, 35.43, -24.04, 35.43, -26.07, -35.43, -24.04, -35.43, -26.07, 35.43, 26.07, -35.43, 24.04, 35.43, 24.04, -35.43, 24.04, 35.43, 26.07, -35.43, 26.07, 1.019, 35.43, -1.019, 27.56, 1.019, 27.56, -1.019, 27.56, 1.019, 35.43, -1.019, 35.43, 35.43, -1.019, -35.43, 1.019, -35.43, -1.019, -35.43, 1.019, 35.43, -1.019, 35.43, 1.019, 35.43, 24.04, -35.43, 26.07, -35.43, 24.04, -35.43, 26.07, 35.43, 24.04, 35.43, 26.07, 35.43, 26.07, -35.43, 24.04, 35.43, 24.04, -35.43, 24.04, 35.43, 26.07, -35.43, 26.07, 35.43, -1.019, -35.43, 1.019, -35.43, -1.019, -35.43, 1.019, 35.43, -1.019, 35.43, 1.019, -24.04, 35.43, -26.07, 27.56, -24.04, 27.56, -26.07, 27.56, -24.04, 35.43, -26.07, 35.43, 35.43, -26.07, -35.43, -24.04, -35.43, -26.07, -35.43, -24.04, 35.43, -26.07, 35.43, -24.04, -35.43, -26.07, 35.43, -24.04, -35.43, -24.04, 35.43, -24.04, -35.43, -26.07, 35.43, -26.07, 26.07, 27.56, 24.04, 35.43, 24.04, 27.56, 24.04, 35.43, 26.07, 27.56, 26.07, 35.43, -26.07, 35.43, -24.04, 27.56, -24.04, 35.43, -24.04, 27.56, -26.07, 35.43, -26.07, 27.56, 24.04, 35.43, 26.07, 27.56, 26.07, 35.43, 26.07, 27.56, 24.04, 35.43, 24.04, 27.56, 1.019, 27.56, -1.019, 35.43, -1.019, 27.56, -1.019, 35.43, 1.019, 27.56, 1.019, 35.43, 26.07, 35.43, 24.04, 27.56, 26.07, 27.56, 24.04, 27.56, 26.07, 35.43, 24.04, 35.43, -24.04, 27.56, -26.07, 35.43, -26.07, 27.56, -26.07, 35.43, -24.04, 27.56, -24.04, 35.43, -24.04, 35.43, -26.07, 27.56, -24.04, 27.56, -26.07, 27.56, -24.04, 35.43, -26.07, 35.43, 1.019, 35.43, -1.019, 27.56, 1.019, 27.56, -1.019, 27.56, 1.019, 35.43, -1.019, 35.43, -1.019, 35.43, 1.019, 27.56, 1.019, 35.43, 1.019, 27.56, -1.019, 35.43, -1.019, 27.56, 26.07, 35.43, 24.04, 27.56, 26.07, 27.56, 24.04, 27.56, 26.07, 35.43, 24.04, 35.43, -24.17, 24.51, -26.07, 22.48, -24.04, 22.48, -26.07, 22.48, -24.17, 24.51, -25.94, 24.51, 0.8825, 22.83, -1.019, 20.79, 1.019, 20.79, -1.019, 20.79, 0.8825, 22.83, -0.8825, 22.83, 25.94, 24.51, 24.04, 22.48, 26.07, 22.48, 24.04, 22.48, 25.94, 24.51, 24.17, 24.51, 0.5095, -8.197, -0.8825, -10.2, 0.8825, -10.2, -0.8825, -10.2, 0.5095, -8.197, -0.5095, -8.197, 25.56, -3.533, 24.17, -5.536, 25.94, -5.536, 24.17, -5.536, 25.56, -3.533, 24.55, -3.533, -25.56, -3.533, -24.17, -5.536, -24.55, -3.533, -24.17, -5.536, -25.56, -3.533, -25.94, -5.536, 0.8825, 22.83, -1.019, 20.79, 1.019, 20.79, -1.019, 20.79, 0.8825, 22.83, -0.8825, 22.83, -24.55, -3.533, -25.94, -5.536, -24.17, -5.536, -25.94, -5.536, -24.55, -3.533, -25.56, -3.533, 25.94, 24.51, 24.04, 22.48, 26.07, 22.48, 24.04, 22.48, 25.94, 24.51, 24.17, 24.51, 0.8825, -10.2, -0.5095, -8.197, -0.8825, -10.2, -0.5095, -8.197, 0.8825, -10.2, 0.5095, -8.197, -24.55, -3.533, -25.94, -5.536, -24.17, -5.536, -25.94, -5.536, -24.55, -3.533, -25.56, -3.533, 25.56, -3.533, 24.17, -5.536, 25.94, -5.536, 24.17, -5.536, 25.56, -3.533, 24.55, -3.533, -25.94, 24.51, -24.04, 22.48, -24.17, 24.51, -24.04, 22.48, -25.94, 24.51, -26.07, 22.48, 24.55, -3.533, 25.94, -5.536, 25.56, -3.533, 25.94, -5.536, 24.55, -3.533, 24.17, -5.536, -24.17, 24.51, -26.07, 22.48, -24.04, 22.48, -26.07, 22.48, -24.17, 24.51, -25.94, 24.51, 25.94, 24.51, 24.04, 22.48, 26.07, 22.48, 24.04, 22.48, 25.94, 24.51, 24.17, 24.51, 26.07, 22.48, 24.17, 24.51, 24.04, 22.48, 24.17, 24.51, 26.07, 22.48, 25.94, 24.51, 1.019, 20.79, -0.8825, 22.83, -1.019, 20.79, -0.8825, 22.83, 1.019, 20.79, 0.8825, 22.83, -0.8825, -10.2, 0.5095, -8.197, -0.5095, -8.197, 0.5095, -8.197, -0.8825, -10.2, 0.8825, -10.2, 25.56, -3.533, 24.17, -5.536, 25.94, -5.536, 24.17, -5.536, 25.56, -3.533, 24.55, -3.533, -24.17, -5.536, -25.56, -3.533, -25.94, -5.536, -25.56, -3.533, -24.17, -5.536, -24.55, -3.533, 0.8825, 22.83, -1.019, 20.79, 1.019, 20.79, -1.019, 20.79, 0.8825, 22.83, -0.8825, 22.83, -24.04, 22.48, -25.94, 24.51, -26.07, 22.48, -25.94, 24.51, -24.04, 22.48, -24.17, 24.51, -0.5095, -8.197, 0.8825, -10.2, 0.5095, -8.197, 0.8825, -10.2, -0.5095, -8.197, -0.8825, -10.2, 25.05, 41.82, 25.56, 43.79, 24.55, 43.79, -4.832e-13, 48.29, 0.5095, 50.26, -0.5095, 50.26, -0.5095, 50.26, 4.725e-13, 48.29, 0.5095, 50.26, -25.05, 41.82, -24.55, 43.79, -25.56, 43.79, 24.55, 43.79, 25.05, 41.82, 25.56, 43.79, -24.55, 43.79, -25.56, 43.79, -25.05, 41.82, -25.56, 43.79, -25.05, 41.82, -24.55, 43.79, 25.56, 43.79, 24.55, 43.79, 25.05, 41.82, 1.471e-12, 48.29, 0.5095, 50.26, -0.5095, 50.26, 25.05, 41.82, 25.56, 43.79, 24.55, 43.79, -24.55, 43.79, -25.56, 43.79, -25.05, 41.82, 0.5095, 50.26, -0.5095, 50.26, -1.446e-12, 48.29, -35.43, 35.43, 35.43, -35.43, 35.43, 35.43, 35.43, -35.43, -35.43, 35.43, -35.43, -35.43, 35.43, 27.56, -35.43, 3.937, 35.43, 3.937, -35.43, 3.937, 35.43, 27.56, -35.43, 27.56, -35.43, 27.56, 35.43, 3.937, 35.43, 27.56, 35.43, 3.937, -35.43, 27.56, -35.43, 3.937, 35.43, 27.56, -35.43, 3.937, 35.43, 3.937, -35.43, 3.937, 35.43, 27.56, -35.43, 27.56, 35.43, 3.937, -35.43, 27.56, -35.43, 3.937, -35.43, 27.56, 35.43, 3.937, 35.43, 27.56, -35.43, 34.23, 35.43, 36.26, -35.43, 36.26, 35.43, 36.26, -35.43, 34.23, 35.43, 34.23, 35.43, 28.86, -35.43, 26.82, 35.43, 26.82, -35.43, 26.82, 35.43, 28.86, -35.43, 28.86, 35.43, 11.95, -35.43, 13.99, -35.43, 11.95, -35.43, 13.99, 35.43, 11.95, 35.43, 13.99, 35.43, 34.23, -35.43, 36.26, -35.43, 34.23, -35.43, 36.26, 35.43, 34.23, 35.43, 36.26, 35.43, 26.82, -35.43, 28.86, -35.43, 26.82, -35.43, 28.86, 35.43, 26.82, 35.43, 28.86, 35.43, 13.99, -35.43, 11.95, 35.43, 11.95, -35.43, 11.95, 35.43, 13.99, -35.43, 13.99, 35.43, 13.99, -35.43, 11.95, 35.43, 11.95, -35.43, 11.95, 35.43, 13.99, -35.43, 13.99, -35.43, 36.26, 35.43, 34.23, 35.43, 36.26, 35.43, 34.23, -35.43, 36.26, -35.43, 34.23, 35.43, 36.26, -35.43, 34.23, 35.43, 34.23, -35.43, 34.23, 35.43, 36.26, -35.43, 36.26, 35.43, 28.86, -35.43, 26.82, 35.43, 26.82, -35.43, 26.82, 35.43, 28.86, -35.43, 28.86, -35.43, 28.86, 35.43, 26.82, 35.43, 28.86, 35.43, 26.82, -35.43, 28.86, -35.43, 26.82, -35.43, 13.99, 35.43, 11.95, 35.43, 13.99, 35.43, 11.95, -35.43, 13.99, -35.43, 11.95, -24.04, 27.56, -26.07, 3.937, -24.04, 3.937, -26.07, 3.937, -24.04, 27.56, -26.07, 27.56, -1.019, 27.56, 1.019, 3.937, 1.019, 27.56, 1.019, 3.937, -1.019, 27.56, -1.019, 3.937, 24.04, 27.56, 26.07, 3.937, 26.07, 27.56, 26.07, 3.937, 24.04, 27.56, 24.04, 3.937, 1.019, 3.937, -1.019, 27.56, -1.019, 3.937, -1.019, 27.56, 1.019, 3.937, 1.019, 27.56, -24.04, 3.937, -26.07, 27.56, -26.07, 3.937, -26.07, 27.56, -24.04, 3.937, -24.04, 27.56, 26.07, 27.56, 24.04, 3.937, 26.07, 3.937, 24.04, 3.937, 26.07, 27.56, 24.04, 27.56, 26.07, 27.56, 24.04, 3.937, 26.07, 3.937, 24.04, 3.937, 26.07, 27.56, 24.04, 27.56, 1.019, 27.56, -1.019, 3.937, 1.019, 3.937, -1.019, 3.937, 1.019, 27.56, -1.019, 27.56, -26.07, 27.56, -24.04, 3.937, -24.04, 27.56, -24.04, 3.937, -26.07, 27.56, -26.07, 3.937, -24.04, 27.56, -26.07, 3.937, -24.04, 3.937, -26.07, 3.937, -24.04, 27.56, -26.07, 27.56, 26.07, 3.937, 24.04, 27.56, 24.04, 3.937, 24.04, 27.56, 26.07, 3.937, 26.07, 27.56, -0.8825, 38.52, 0.5095, 36.51, 0.8825, 38.52, 0.5095, 36.51, -0.8825, 38.52, -0.5095, 36.51, 26.07, 15.64, 24.17, 13.6, 25.94, 13.6, 24.17, 13.6, 26.07, 15.64, 24.04, 15.64, 1.019, 17.32, -0.8825, 15.29, 0.8825, 15.29, -0.8825, 15.29, 1.019, 17.32, -1.019, 17.32, -26.07, 15.64, -24.17, 13.6, -24.04, 15.64, -24.17, 13.6, -26.07, 15.64, -25.94, 13.6, -24.17, 33.85, -25.56, 31.85, -24.55, 31.85, -25.56, 31.85, -24.17, 33.85, -25.94, 33.85, 0.8825, 38.52, -0.5095, 36.51, 0.5095, 36.51, -0.5095, 36.51, 0.8825, 38.52, -0.8825, 38.52, 25.94, 33.85, 24.55, 31.85, 25.56, 31.85, 24.55, 31.85, 25.94, 33.85, 24.17, 33.85, 25.94, 33.85, 24.55, 31.85, 25.56, 31.85, 24.55, 31.85, 25.94, 33.85, 24.17, 33.85, -25.94, 33.85, -24.55, 31.85, -24.17, 33.85, -24.55, 31.85, -25.94, 33.85, -25.56, 31.85, 1.019, 27.56, -1.019, 3.937, 1.019, 3.937, -1.019, 3.937, 1.019, 27.56, -1.019, 27.56, -24.04, 15.64, -25.94, 13.6, -24.17, 13.6, -25.94, 13.6, -24.04, 15.64, -26.07, 15.64, 1.019, 17.32, -0.8825, 15.29, 0.8825, 15.29, -0.8825, 15.29, 1.019, 17.32, -1.019, 17.32, 25.94, 13.6, 24.04, 15.64, 24.17, 13.6, 24.04, 15.64, 25.94, 13.6, 26.07, 15.64, -25.94, 13.6, -24.04, 15.64, -26.07, 15.64, -24.04, 15.64, -25.94, 13.6, -24.17, 13.6, -0.8825, 15.29, 1.019, 17.32, -1.019, 17.32, 1.019, 17.32, -0.8825, 15.29, 0.8825, 15.29, -25.56, 31.85, -24.17, 33.85, -25.94, 33.85, -24.17, 33.85, -25.56, 31.85, -24.55, 31.85, 26.07, 15.64, 24.17, 13.6, 25.94, 13.6, 24.17, 13.6, 26.07, 15.64, 24.04, 15.64, 0.5095, 36.51, -0.8825, 38.52, -0.5095, 36.51, -0.8825, 38.52, 0.5095, 36.51, 0.8825, 38.52, -0.5095, 36.51, 0.8825, 38.52, -0.8825, 38.52, 0.8825, 38.52, -0.5095, 36.51, 0.5095, 36.51, -24.17, 33.85, -25.56, 31.85, -24.55, 31.85, -25.56, 31.85, -24.17, 33.85, -25.94, 33.85, 25.94, 33.85, 24.55, 31.85, 25.56, 31.85, 24.55, 31.85, 25.94, 33.85, 24.17, 33.85, 24.17, 33.85, 25.56, 31.85, 25.94, 33.85, 25.56, 31.85, 24.17, 33.85, 24.55, 31.85, 24.04, 15.64, 25.94, 13.6, 26.07, 15.64, 25.94, 13.6, 24.04, 15.64, 24.17, 13.6, -24.04, 15.64, -25.94, 13.6, -24.17, 13.6, -25.94, 13.6, -24.04, 15.64, -26.07, 15.64, -1.019, 17.32, 0.8825, 15.29, 1.019, 17.32, 0.8825, 15.29, -1.019, 17.32, -0.8825, 15.29])
me_mesh_blockroundedlarge.materials.append(mat_grass)
me_mesh_blockroundedlarge.materials.append(mat_dirt)
me_mesh_blockroundedlarge.update()
me_mesh_blockroundedlarge.normals_split_custom_set([tuple(v) for v in zip(*[iter([-0.0698, 0.514, 0.8549, -0.2654, 0.4598, 0.8474, -0.1453, 0.1453, 0.9787, 0.2654, 0.4598, 0.8474, 0.0698, 0.514, 0.8549, 0.08519, 0.2179, 0.9722, -0.1453, 0.1453, 0.9787, -0.4598, 0.2654, 0.8474, -0.514, 0.0698, 0.8549, -0.2179, -0.08519, 0.9722, -0.2654, -0.4598, 0.8474, -0.1409, -0.5256, 0.839, -0.2179, -0.08521, 0.9722, -0.4598, -0.2654, 0.8474, -0.2654, -0.4598, 0.8474, -0.1453, 0.1453, 0.9787, -0.2654, 0.4598, 0.8474, -0.4598, 0.2654, 0.8474, -0.2179, -0.0852, 0.9722, -0.514, -0.0698, 0.8549, -0.4598, -0.2654, 0.8474, 0.4598, -0.2654, 0.8474, 0.1732, -0.1732, 0.9695, 0.2654, -0.4598, 0.8474, 0.5256, 0.1409, 0.839, 0.4598, 0.2654, 0.8474, 0.08519, 0.2179, 0.9722, 0.2654, -0.4598, 0.8474, 0.1732, -0.1732, 0.9695, 0.1409, -0.5256, 0.839, 0.5256, -0.1409, 0.839, 0.1732, -0.1732, 0.9695, 0.4598, -0.2654, 0.8474, 0.4598, 0.2654, 0.8474, 0.2654, 0.4598, 0.8474, 0.08521, 0.2179, 0.9722, 0.0, 1.0, 0.0, 0.0, 1.0, 0.0, 0.0, 1.0, 0.0, 0.0, 1.0, 0.0, 0.0, 1.0, 0.0, 0.0, 1.0, 0.0, -1.0, 0.0, 0.0, -1.0, 0.0, 0.0, -1.0, 0.0, 0.0, -1.0, 0.0, 0.0, -1.0, 0.0, 0.0, -1.0, 0.0, 0.0, 0.0, -1.0, 0.0, 0.0, -1.0, 0.0, 0.0, -1.0, 0.0, 0.0, -1.0, 0.0, 0.0, -1.0, 0.0, 0.0, -1.0, 0.0, 1.0, 0.0, 0.0, 1.0, 0.0, 0.0, 1.0, 0.0, 0.0, 1.0, 0.0, 0.0, 1.0, 0.0, 0.0, 1.0, 0.0, 0.0, 0.0, 0.0, 1.0, 0.0, 0.0, 1.0, 0.0, 0.0, 1.0, 0.0, 0.0, 1.0, 0.0, 0.0, 1.0, 0.0, 0.0, 1.0, -0.0698, 0.514, 0.8549, 0.1129, 0.8653, 0.4883, -0.1129, 0.8653, 0.4883, 0.1129, 0.8653, 0.4883, -0.0698, 0.514, 0.8549, 0.0698, 0.514, 0.8549, -0.2179, -0.08521, 0.9722, -0.514, 0.06983, 0.8549, -0.514, -0.06983, 0.8549, -0.514, 0.06983, 0.8549, -0.2179, -0.08521, 0.9722, -0.1453, 0.1453, 0.9787, -0.514, 0.0698, 0.8549, -0.8653, -0.1129, 0.4883, -0.514, -0.0698, 0.8549, -0.8653, -0.1129, 0.4883, -0.514, 0.0698, 0.8549, -0.8653, 0.1129, 0.4883, -0.8653, 0.1129, 0.4883, -0.9585, -0.1236, 0.2568, -0.8653, -0.1129, 0.4883, -0.9585, -0.1236, 0.2568, -0.8653, 0.1129, 0.4883, -0.9585, 0.1236, 0.2568, 0.08521, 0.2179, 0.9722, -0.06983, 0.514, 0.8549, -0.1453, 0.1453, 0.9787, -0.06983, 0.514, 0.8549, 0.08521, 0.2179, 0.9722, 0.06983, 0.514, 0.8549, -0.1129, 0.8653, 0.4883, 0.1236, 0.9585, 0.2568, -0.1236, 0.9585, 0.2568, 0.1236, 0.9585, 0.2568, -0.1129, 0.8653, 0.4883, 0.1129, 0.8653, 0.4883, 0.5, 0.866, -1.236e-05, 0.866, 0.5, 1.236e-05, 0.5, 0.866, 1.242e-05, 0.866, 0.5, 1.236e-05, 0.5, 0.866, -1.236e-05, 0.866, 0.5, -1.242e-05, -1.236e-05, -0.866, 0.5, 1.236e-05, -0.5, 0.866, 1.242e-05, -0.866, 0.5, 1.236e-05, -0.5, 0.866, -1.236e-05, -0.866, 0.5, -1.242e-05, -0.5, 0.866, 0.9659, 0.0, 0.2588, 0.866, 1.236e-05, 0.5, 0.9659, 0.0, 0.2588, 0.866, 1.236e-05, 0.5, 0.9659, 0.0, 0.2588, 0.866, -1.242e-05, 0.5, -1.242e-05, -0.866, 0.5, 0.0, -0.9659, 0.2588, 0.0, -0.9659, 0.2588, 0.0, -0.9659, 0.2588, -1.242e-05, -0.866, 0.5, 1.236e-05, -0.866, 0.5, 0.866, -1.236e-05, 0.5, 0.5, 1.236e-05, 0.866, 0.866, 1.242e-05, 0.5, 0.5, 1.236e-05, 0.866, 0.866, -1.236e-05, 0.5, 0.5, -1.242e-05, 0.866, 0.2588, 0.9659, 0.0, 0.5, 0.866, 1.236e-05, 0.2588, 0.9659, 0.0, 0.5, 0.866, 1.236e-05, 0.2588, 0.9659, 0.0, 0.5, 0.866, -1.242e-05, -1.236e-05, -0.5, 0.866, 0.0, -0.2588, 0.9659, 1.242e-05, -0.5, 0.866, 0.0, -0.2588, 0.9659, -1.236e-05, -0.5, 0.866, 0.0, -0.2588, 0.9659, 0.5, 1.242e-05, 0.866, 0.2588, 0.0, 0.9659, 0.2588, 0.0, 0.9659, 0.2588, 0.0, 0.9659, 0.5, 1.242e-05, 0.866, 0.5, -1.236e-05, 0.866, 0.866, 0.5, 1.242e-05, 0.9659, 0.2588, 0.0, 0.9659, 0.2588, 0.0, 0.9659, 0.2588, 0.0, 0.866, 0.5, 1.242e-05, 0.866, 0.5, -1.236e-05, -0.866, 0.5, -1.242e-05, -0.9659, 0.2588, 0.0, -0.9659, 0.2588, 0.0, -0.9659, 0.2588, 0.0, -0.866, 0.5, -1.242e-05, -0.866, 0.5, 1.236e-05, -0.9659, -0.2588, 0.0, -0.866, -0.5, 1.242e-05, -0.866, -0.5, -1.236e-05, -0.866, -0.5, 1.242e-05, -0.9659, -0.2588, 0.0, -0.9659, -0.2588, 0.0, 0.866, -0.5, 1.242e-05, 0.5, -0.866, -1.242e-05, 0.5, -0.866, 8.684e-05, 0.5, -0.866, -1.242e-05, 0.866, -0.5, 1.242e-05, 0.866, -0.5, -8.684e-05, 0.5, -0.866, -1.236e-05, 0.2588, -0.9659, 0.0, 0.5, -0.866, 1.242e-05, 0.2588, -0.9659, 0.0, 0.5, -0.866, -1.236e-05, 0.2588, -0.9659, 0.0, 0.9659, -0.2588, 0.0, 0.866, -0.5, -1.242e-05, 0.866, -0.5, 1.236e-05, 0.866, -0.5, -1.242e-05, 0.9659, -0.2588, 0.0, 0.9659, -0.2588, 0.0, -0.2588, -0.9659, 0.0, -0.5, -0.866, 1.236e-05, -0.2588, -0.9659, 0.0, -0.5, -0.866, 1.236e-05, -0.2588, -0.9659, 0.0, -0.5, -0.866, -1.242e-05, -0.866, 0.5, -0.0001241, -0.5, 0.866, 0.0001241, -0.866, 0.5, 1.242e-05, -0.5, 0.866, 0.0001241, -0.866, 0.5, -0.0001241, -0.5, 0.866, -1.242e-05, -0.866, -0.5, -1.242e-05, -0.5, -0.866, 1.242e-05, -0.5, -0.866, -1.236e-05, -0.5, -0.866, 1.242e-05, -0.866, -0.5, -1.242e-05, -0.866, -0.5, 1.236e-05, -0.5, 0.866, -1.236e-05, -0.2588, 0.9659, 0.0, -0.5, 0.866, 1.242e-05, -0.2588, 0.9659, 0.0, -0.5, 0.866, -1.236e-05, -0.2588, 0.9659, 0.0, -0.2285, -0.8528, 0.4696, -0.483, -0.8365, 0.2588, -0.2506, -0.9351, 0.2506, -0.483, -0.8365, 0.2588, -0.2285, -0.8528, 0.4696, -0.438, -0.7586, 0.4824, -0.7586, 0.438, 0.4823, -0.483, 0.8365, 0.2588, -0.8365, 0.483, 0.2588, -0.483, 0.8365, 0.2588, -0.7586, 0.438, 0.4823, -0.438, 0.7586, 0.4824, -0.438, 0.7586, 0.4823, -0.1236, 0.9585, 0.2568, -0.483, 0.8365, 0.2588, -0.1236, 0.9585, 0.2568, -0.438, 0.7586, 0.4823, -0.1129, 0.8653, 0.4883, -0.4598, 0.2654, 0.8474, -0.438, 0.7586, 0.4823, -0.7586, 0.438, 0.4823, -0.438, 0.7586, 0.4823, -0.4598, 0.2654, 0.8474, -0.2654, 0.4598, 0.8474, -0.4598, -0.2654, 0.8474, -0.8653, -0.1129, 0.4883, -0.7586, -0.438, 0.4824, -0.8653, -0.1129, 0.4883, -0.4598, -0.2654, 0.8474, -0.514, -0.06981, 0.8549, -0.4598, 0.2654, 0.8474, -0.8653, 0.1129, 0.4883, -0.514, 0.0698, 0.8549, -0.8653, 0.1129, 0.4883, -0.4598, 0.2654, 0.8474, -0.7586, 0.438, 0.4824, -0.438, -0.7586, 0.4823, -0.8365, -0.483, 0.2588, -0.483, -0.8365, 0.2588, -0.8365, -0.483, 0.2588, -0.438, -0.7586, 0.4823, -0.7586, -0.438, 0.4824, -0.1408, -0.5256, 0.839, -0.438, -0.7586, 0.4823, -0.2285, -0.8528, 0.4696, -0.438, -0.7586, 0.4823, -0.1408, -0.5256, 0.839, -0.2654, -0.4598, 0.8474, -0.7586, -0.438, 0.4823, -0.9585, -0.1236, 0.2568, -0.8365, -0.483, 0.2588, -0.9585, -0.1236, 0.2568, -0.7586, -0.438, 0.4823, -0.8653, -0.1129, 0.4883, -0.438, -0.7586, 0.4823, -0.4598, -0.2654, 0.8474, -0.7586, -0.438, 0.4823, -0.4598, -0.2654, 0.8474, -0.438, -0.7586, 0.4823, -0.2654, -0.4598, 0.8474, 0.06981, 0.514, 0.8549, 0.438, 0.7586, 0.4823, 0.1129, 0.8653, 0.4883, 0.438, 0.7586, 0.4823, 0.06981, 0.514, 0.8549, 0.2654, 0.4598, 0.8474, -0.2654, 0.4598, 0.8474, -0.1129, 0.8653, 0.4883, -0.438, 0.7586, 0.4823, -0.1129, 0.8653, 0.4883, -0.2654, 0.4598, 0.8474, -0.06981, 0.514, 0.8549, -0.7586, 0.438, 0.4824, -0.9585, 0.1236, 0.2568, -0.8653, 0.1129, 0.4883, -0.9585, 0.1236, 0.2568, -0.7586, 0.438, 0.4824, -0.8365, 0.483, 0.2588, 0.5256, 0.1408, 0.839, 0.7586, 0.438, 0.4823, 0.4598, 0.2654, 0.8474, 0.7586, 0.438, 0.4823, 0.5256, 0.1408, 0.839, 0.8528, 0.2285, 0.4696, 0.1129, 0.8653, 0.4883, 0.483, 0.8365, 0.2588, 0.1236, 0.9585, 0.2568, 0.483, 0.8365, 0.2588, 0.1129, 0.8653, 0.4883, 0.438, 0.7586, 0.4824, 0.438, -0.7586, 0.4823, 0.2506, -0.9351, 0.2506, 0.483, -0.8365, 0.2588, 0.2506, -0.9351, 0.2506, 0.438, -0.7586, 0.4823, 0.2285, -0.8528, 0.4696, 0.8365, 0.483, 0.2588, 0.8528, 0.2285, 0.4696, 0.9351, 0.2506, 0.2506, 0.8528, 0.2285, 0.4696, 0.8365, 0.483, 0.2588, 0.7586, 0.438, 0.4823, 0.8365, -0.483, 0.2588, 0.438, -0.7586, 0.4824, 0.483, -0.8365, 0.2588, 0.438, -0.7586, 0.4824, 0.8365, -0.483, 0.2588, 0.7586, -0.438, 0.4823, 0.438, -0.7586, 0.4823, 0.4598, -0.2654, 0.8474, 0.2654, -0.4598, 0.8474, 0.4598, -0.2654, 0.8474, 0.438, -0.7586, 0.4823, 0.7586, -0.438, 0.4823, 0.2654, -0.4598, 0.8474, 0.2285, -0.8528, 0.4696, 0.438, -0.7586, 0.4823, 0.2285, -0.8528, 0.4696, 0.2654, -0.4598, 0.8474, 0.1408, -0.5256, 0.839, 0.8528, -0.2285, 0.4696, 0.4598, -0.2654, 0.8474, 0.7586, -0.438, 0.4824, 0.4598, -0.2654, 0.8474, 0.8528, -0.2285, 0.4696, 0.5256, -0.1408, 0.839, 0.438, 0.7586, 0.4823, 0.8365, 0.483, 0.2588, 0.483, 0.8365, 0.2588, 0.8365, 0.483, 0.2588, 0.438, 0.7586, 0.4823, 0.7586, 0.438, 0.4824, 0.9351, -0.2506, 0.2506, 0.7586, -0.438, 0.4824, 0.8365, -0.483, 0.2588, 0.7586, -0.438, 0.4824, 0.9351, -0.2506, 0.2506, 0.8528, -0.2285, 0.4696, 0.4598, 0.2654, 0.8474, 0.438, 0.7586, 0.4823, 0.2654, 0.4598, 0.8474, 0.438, 0.7586, 0.4823, 0.4598, 0.2654, 0.8474, 0.7586, 0.438, 0.4823, -0.1453, 0.1453, -0.9787, -0.2654, 0.4598, -0.8474, -0.0698, 0.514, -0.8549, -0.1453, 0.1453, -0.9787, -0.4598, 0.2654, -0.8474, -0.2654, 0.4598, -0.8474, 0.4598, 0.2654, -0.8474, 0.1453, 0.1453, -0.9787, 0.2654, 0.4598, -0.8474, -0.1453, 0.1453, -0.9787, -0.514, 0.0698, -0.8549, -0.4598, 0.2654, -0.8474, 0.514, 0.0698, -0.8549, 0.1453, 0.1453, -0.9787, 0.4598, 0.2654, -0.8474, 0.514, -0.0698, -0.8549, 0.4598, -0.2654, -0.8474, 0.1453, -0.1453, -0.9787, 0.2654, 0.4598, -0.8474, 0.1453, 0.1453, -0.9787, 0.0698, 0.514, -0.8549, 0.2654, -0.4598, -0.8474, 0.0698, -0.514, -0.8549, 0.1453, -0.1453, -0.9787, -0.1453, -0.1453, -0.9787, -0.2654, -0.4598, -0.8474, -0.4598, -0.2654, -0.8474, -0.1453, -0.1453, -0.9787, -0.4598, -0.2654, -0.8474, -0.514, -0.0698, -0.8549, -0.0698, -0.514, -0.8549, -0.2654, -0.4598, -0.8474, -0.1453, -0.1453, -0.9787, 0.4598, -0.2654, -0.8474, 0.2654, -0.4598, -0.8474, 0.1453, -0.1453, -0.9787, 0.0, 0.0, -1.0, 0.0, 0.0, -1.0, 0.0, 0.0, -1.0, 0.0, 0.0, -1.0, 0.0, 0.0, -1.0, 0.0, 0.0, -1.0, 0.0, -1.0, 0.0, 0.0, -1.0, 0.0, 0.0, -1.0, 0.0, 0.0, -1.0, 0.0, 0.0, -1.0, 0.0, 0.0, -1.0, 0.0, -1.0, 0.0, 0.0, -1.0, 0.0, 0.0, -1.0, 0.0, 0.0, -1.0, 0.0, 0.0, -1.0, 0.0, 0.0, -1.0, 0.0, 0.0, 0.0, 1.0, 0.0, 0.0, 1.0, 0.0, 0.0, 1.0, 0.0, 0.0, 1.0, 0.0, 0.0, 1.0, 0.0, 0.0, 1.0, 0.0, 1.0, 0.0, 0.0, 1.0, 0.0, 0.0, 1.0, 0.0, 0.0, 1.0, 0.0, 0.0, 1.0, 0.0, 0.0, 1.0, 0.0, 0.0, -0.1453, 0.1453, -0.9787, -0.514, -0.06983, -0.8549, -0.514, 0.06983, -0.8549, -0.514, -0.06983, -0.8549, -0.1453, 0.1453, -0.9787, -0.1453, -0.1453, -0.9787, 0.8653, 0.1129, -0.4883, 0.514, -0.0698, -0.8549, 0.514, 0.0698, -0.8549, 0.514, -0.0698, -0.8549, 0.8653, 0.1129, -0.4883, 0.8653, -0.1129, -0.4883, 0.8653, 0.1129, -0.4883, 0.9703, -0.1712, -0.1711, 0.8653, -0.1129, -0.4883, 0.9703, -0.1712, -0.1711, 0.8653, 0.1129, -0.4883, 0.9585, 0.1236, -0.2568, 0.1453, -0.1453, -0.9787, -0.06983, -0.514, -0.8549, -0.1453, -0.1453, -0.9787, -0.06983, -0.514, -0.8549, 0.1453, -0.1453, -0.9787, 0.06983, -0.514, -0.8549, 0.0698, -0.514, -0.8549, -0.1129, -0.8653, -0.4883, -0.0698, -0.514, -0.8549, -0.1129, -0.8653, -0.4883, 0.0698, -0.514, -0.8549, 0.1129, -0.8653, -0.4883, -0.1236, 0.9585, -0.2568, 0.1129, 0.8653, -0.4883, -0.1129, 0.8653, -0.4883, 0.1129, 0.8653, -0.4883, -0.1236, 0.9585, -0.2568, 0.1236, 0.9585, -0.2568, 0.1236, -0.9585, -0.2568, -0.1129, -0.8653, -0.4883, 0.1129, -0.8653, -0.4883, -0.1129, -0.8653, -0.4883, 0.1236, -0.9585, -0.2568, -0.1712, -0.9703, -0.1711, 0.06983, 0.514, -0.8549, -0.1453, 0.1453, -0.9787, -0.06983, 0.514, -0.8549, -0.1453, 0.1453, -0.9787, 0.06983, 0.514, -0.8549, 0.1453, 0.1453, -0.9787, 0.514, 0.06983, -0.8549, 0.1453, -0.1453, -0.9787, 0.1453, 0.1453, -0.9787, 0.1453, -0.1453, -0.9787, 0.514, 0.06983, -0.8549, 0.514, -0.06983, -0.8549, -0.1129, 0.8653, -0.4883, 0.0698, 0.514, -0.8549, -0.0698, 0.514, -0.8549, 0.0698, 0.514, -0.8549, -0.1129, 0.8653, -0.4883, 0.1129, 0.8653, -0.4883, -0.8653, 0.1129, -0.4883, -0.514, -0.0698, -0.8549, -0.8653, -0.1129, -0.4883, -0.514, -0.0698, -0.8549, -0.8653, 0.1129, -0.4883, -0.514, 0.0698, -0.8549, -0.9585, 0.1236, -0.2568, -0.8653, -0.1129, -0.4883, -0.9703, -0.1712, -0.1711, -0.8653, -0.1129, -0.4883, -0.9585, 0.1236, -0.2568, -0.8653, 0.1129, -0.4883, -0.2588, -0.9659, 0.0, -0.4959, -0.8589, -0.1278, -0.1711, -0.9703, -0.1712, -0.4959, -0.8589, -0.1278, -0.2588, -0.9659, 0.0, -0.5, -0.866, -1.242e-05, -0.866, -0.5, -1.242e-05, -0.4959, -0.8589, -0.1278, -0.5, -0.866, -1.236e-05, -0.4959, -0.8589, -0.1278, -0.866, -0.5, -1.242e-05, -0.8589, -0.4959, -0.1278, -0.9659, -0.2588, 0.0, -0.8589, -0.4959, -0.1278, -0.866, -0.5, -1.236e-05, -0.8589, -0.4959, -0.1278, -0.9659, -0.2588, 0.0, -0.9703, -0.1711, -0.1712, 0.8589, -0.4959, -0.1278, 0.5, -0.866, -1.242e-05, 0.5, -0.866, 1.236e-05, 0.5, -0.866, -1.242e-05, 0.8589, -0.4959, -0.1278, 0.866, -0.5, -1.236e-05, 0.9703, -0.1711, -0.1712, 0.866, -0.5, -1.242e-05, 0.8589, -0.4959, -0.1278, 0.866, -0.5, -1.242e-05, 0.9703, -0.1711, -0.1712, 0.9659, -0.2588, 0.0, 0.5, -0.866, -1.236e-05, 0.2588, -0.9659, 0.0, 0.5, -0.866, 1.242e-05, 0.2588, -0.9659, 0.0, 0.5, -0.866, -1.236e-05, 0.2588, -0.9659, 0.0, -0.5, 0.866, -1.236e-05, -0.2588, 0.9659, 0.0, -0.5, 0.866, 1.242e-05, -0.2588, 0.9659, 0.0, -0.5, 0.866, -1.236e-05, -0.2588, 0.9659, 0.0, -0.866, 0.5, -1.236e-05, -0.5, 0.866, 1.236e-05, -0.866, 0.5, 1.242e-05, -0.5, 0.866, 1.236e-05, -0.866, 0.5, -1.236e-05, -0.5, 0.866, -1.242e-05, -0.866, 0.5, -1.242e-05, -0.9659, 0.2588, 0.0, -0.9659, 0.2588, 0.0, -0.9659, 0.2588, 0.0, -0.866, 0.5, -1.242e-05, -0.866, 0.5, 1.236e-05, 0.2588, 0.9659, 0.0, 0.5, 0.866, 8.684e-05, 0.2588, 0.9659, 0.0, 0.5, 0.866, 8.684e-05, 0.2588, 0.9659, 0.0, 0.5, 0.866, -1.242e-05, 0.866, 0.5, 1.242e-05, 0.9659, 0.2588, 0.0, 0.9659, 0.2588, 0.0, 0.9659, 0.2588, 0.0, 0.866, 0.5, 1.242e-05, 0.866, 0.5, -1.236e-05, -0.438, 0.7586, -0.4823, -0.4598, 0.2654, -0.8474, -0.7586, 0.438, -0.4823, -0.4598, 0.2654, -0.8474, -0.438, 0.7586, -0.4823, -0.2654, 0.4598, -0.8474, -0.483, 0.8365, -0.2588, -0.1129, 0.8653, -0.4883, -0.438, 0.7586, -0.4824, -0.1129, 0.8653, -0.4883, -0.483, 0.8365, -0.2588, -0.1236, 0.9585, -0.2568, -0.8365, 0.483, -0.2588, -0.438, 0.7586, -0.4823, -0.7586, 0.438, -0.4824, -0.438, 0.7586, -0.4823, -0.8365, 0.483, -0.2588, -0.483, 0.8365, -0.2588, -0.8365, 0.483, -0.2588, -0.8653, 0.1129, -0.4883, -0.9585, 0.1236, -0.2568, -0.8653, 0.1129, -0.4883, -0.8365, 0.483, -0.2588, -0.7586, 0.438, -0.4823, 0.1129, 0.8653, -0.4883, 0.2654, 0.4598, -0.8474, 0.06981, 0.514, -0.8549, 0.2654, 0.4598, -0.8474, 0.1129, 0.8653, -0.4883, 0.438, 0.7586, -0.4823, 0.438, 0.7586, -0.4823, 0.4598, 0.2654, -0.8474, 0.2654, 0.4598, -0.8474, 0.4598, 0.2654, -0.8474, 0.438, 0.7586, -0.4823, 0.7586, 0.438, -0.4823, 0.7586, 0.438, -0.4823, 0.514, 0.06981, -0.8549, 0.4598, 0.2654, -0.8474, 0.514, 0.06981, -0.8549, 0.7586, 0.438, -0.4823, 0.8653, 0.1129, -0.4883, -0.438, 0.7586, -0.4823, -0.0698, 0.514, -0.8549, -0.2654, 0.4598, -0.8474, -0.0698, 0.514, -0.8549, -0.438, 0.7586, -0.4823, -0.1129, 0.8653, -0.4883, -0.7586, 0.438, -0.4823, -0.514, 0.06981, -0.8549, -0.8653, 0.1129, -0.4883, -0.514, 0.06981, -0.8549, -0.7586, 0.438, -0.4823, -0.4598, 0.2654, -0.8474, 0.5, 0.866, -1.236e-05, 0.866, 0.5, 1.236e-05, 0.5, 0.866, 1.242e-05, 0.866, 0.5, 1.236e-05, 0.5, 0.866, -1.236e-05, 0.866, 0.5, -1.242e-05, 0.1236, 0.9585, -0.2568, 0.438, 0.7586, -0.4823, 0.1129, 0.8653, -0.4883, 0.438, 0.7586, -0.4823, 0.1236, 0.9585, -0.2568, 0.483, 0.8365, -0.2588, 0.483, 0.8365, -0.2588, 0.7586, 0.438, -0.4823, 0.438, 0.7586, -0.4824, 0.7586, 0.438, -0.4823, 0.483, 0.8365, -0.2588, 0.8365, 0.483, -0.2588, 0.7586, 0.438, -0.4824, 0.9585, 0.1236, -0.2568, 0.8653, 0.1129, -0.4883, 0.9585, 0.1236, -0.2568, 0.7586, 0.438, -0.4824, 0.8365, 0.483, -0.2588, 0.7586, -0.438, -0.4823, 0.9703, -0.1712, -0.1712, 0.8589, -0.4959, -0.1278, 0.9703, -0.1712, -0.1712, 0.7586, -0.438, -0.4823, 0.8653, -0.1129, -0.4883, 0.438, -0.7586, -0.4823, 0.8589, -0.4959, -0.1278, 0.483, -0.8365, -0.2588, 0.8589, -0.4959, -0.1278, 0.438, -0.7586, -0.4823, 0.7586, -0.438, -0.4824, 0.4598, -0.2654, -0.8474, 0.8653, -0.1129, -0.4883, 0.7586, -0.438, -0.4823, 0.8653, -0.1129, -0.4883, 0.4598, -0.2654, -0.8474, 0.514, -0.06981, -0.8549, 0.483, -0.8365, -0.2588, 0.1129, -0.8653, -0.4883, 0.438, -0.7586, -0.4824, 0.1129, -0.8653, -0.4883, 0.483, -0.8365, -0.2588, 0.1236, -0.9585, -0.2568, 0.4598, -0.2654, -0.8474, 0.438, -0.7586, -0.4823, 0.2654, -0.4598, -0.8474, 0.438, -0.7586, -0.4823, 0.4598, -0.2654, -0.8474, 0.7586, -0.438, -0.4823, -0.4598, -0.2654, -0.8474, -0.438, -0.7586, -0.4823, -0.7586, -0.438, -0.4823, -0.438, -0.7586, -0.4823, -0.4598, -0.2654, -0.8474, -0.2654, -0.4598, -0.8474, -0.1129, -0.8653, -0.4883, -0.2654, -0.4598, -0.8474, -0.06981, -0.514, -0.8549, -0.2654, -0.4598, -0.8474, -0.1129, -0.8653, -0.4883, -0.438, -0.7586, -0.4823, 0.438, -0.7586, -0.4823, 0.0698, -0.514, -0.8549, 0.2654, -0.4598, -0.8474, 0.0698, -0.514, -0.8549, 0.438, -0.7586, -0.4823, 0.1129, -0.8653, -0.4883, -0.8653, -0.1129, -0.4883, -0.4598, -0.2654, -0.8474, -0.7586, -0.438, -0.4823, -0.4598, -0.2654, -0.8474, -0.8653, -0.1129, -0.4883, -0.514, -0.0698, -0.8549, -0.9703, -0.1712, -0.1712, -0.7586, -0.438, -0.4824, -0.8589, -0.4959, -0.1278, -0.7586, -0.438, -0.4824, -0.9703, -0.1712, -0.1712, -0.8653, -0.1129, -0.4883, -0.1712, -0.9703, -0.1712, -0.438, -0.7586, -0.4823, -0.1129, -0.8653, -0.4883, -0.438, -0.7586, -0.4823, -0.1712, -0.9703, -0.1712, -0.4959, -0.8589, -0.1278, -0.8589, -0.4959, -0.1278, -0.438, -0.7586, -0.4824, -0.4959, -0.8589, -0.1278, -0.438, -0.7586, -0.4824, -0.8589, -0.4959, -0.1278, -0.7586, -0.438, -0.4823])] * 3)])
me_mesh_coingold = bpy.data.meshes.new('Mesh coinGold')
me_mesh_coingold.from_pydata([(0.5558, -0.1604, -0.3209), (0.5558, -0.1604, 0.3209), (0.5558, 0.1604, -0.3209), (0.5558, 0.1604, 0.3209), (-0.5558, -0.1604, 0.3209), (-0.5558, -0.1604, -0.3209), (-0.5558, 0.1604, 0.3209), (-0.5558, 0.1604, -0.3209), (5.644e-08, 0.1604, 0.6417), (0.5558, 0.1604, 0.3209), (5.644e-08, -0.1604, 0.6417), (0.5558, -0.1604, 0.3209), (-0.3966, 0.1604, 0.229), (-0.3966, 0.03209, 0.229), (5.644e-08, 0.1604, 0.458), (5.644e-08, 0.03209, 0.458), (-0.3966, -0.03209, -0.229), (5.644e-08, -0.03209, -0.458), (-0.3966, -0.1604, -0.229), (5.644e-08, -0.1604, -0.458), (5.644e-08, 0.1604, -0.458), (0.3966, 0.1604, -0.229), (5.644e-08, 0.03209, -0.458), (0.3966, 0.03209, -0.229), (-0.5558, 0.1604, 0.3209), (5.644e-08, 0.1604, 0.6417), (-0.5558, -0.1604, 0.3209), (5.644e-08, -0.1604, 0.6417), (-0.3966, -0.03209, 0.229), (-0.3966, -0.1604, 0.229), (5.644e-08, -0.03209, 0.458), (5.644e-08, -0.1604, 0.458), (5.644e-08, -0.03209, -0.458), (0.3966, -0.03209, -0.229), (5.644e-08, -0.1604, -0.458), (0.3966, -0.1604, -0.229), (5.644e-08, -0.03209, 0.458), (5.644e-08, -0.1604, 0.458), (0.3966, -0.03209, 0.229), (0.3966, -0.1604, 0.229), (0.3966, -0.1604, 0.229), (0.3966, -0.1604, -0.229), (0.3966, -0.03209, 0.229), (0.3966, -0.03209, -0.229), (-0.5558, 0.1604, -0.3209), (-0.5558, -0.1604, -0.3209), (5.644e-08, 0.1604, -0.6417), (5.644e-08, -0.1604, -0.6417), (-0.3966, 0.1604, -0.229), (5.644e-08, 0.1604, -0.458), (-0.3966, 0.03209, -0.229), (5.644e-08, 0.03209, -0.458), (-0.3966, -0.1604, -0.229), (-0.3966, -0.1604, 0.229), (-0.3966, -0.03209, -0.229), (-0.3966, -0.03209, 0.229), (5.644e-08, 0.1604, 0.458), (5.644e-08, 0.03209, 0.458), (0.3966, 0.1604, 0.229), (0.3966, 0.03209, 0.229), (5.644e-08, 0.03209, -0.3108), (0.2691, 0.03209, -0.1554), (-0.2691, 0.03209, -0.1554), (-0.2691, 0.03209, 0.1554), (0.2691, 0.03209, 0.1554), (5.644e-08, 0.03209, 0.3108), (0.3966, 0.03209, 0.229), (0.3966, 0.03209, -0.229), (0.3966, 0.1604, 0.229), (0.3966, 0.1604, -0.229), (-0.3966, 0.03209, -0.229), (-0.3966, 0.03209, 0.229), (-0.3966, 0.1604, -0.229), (-0.3966, 0.1604, 0.229), (5.644e-08, -0.03209, -0.3108), (-0.2691, -0.03209, -0.1554), (0.2691, -0.03209, -0.1554), (0.2691, -0.03209, 0.1554), (-0.2691, -0.03209, 0.1554), (5.644e-08, -0.03209, 0.3108), (5.644e-08, 0.1604, -0.6417), (5.644e-08, -0.1604, -0.6417), (0.5558, 0.1604, -0.3209), (0.5558, -0.1604, -0.3209), (5.644e-08, -0.1604, -0.6417), (5.644e-08, -0.1604, -0.458), (0.5558, -0.1604, -0.3209), (-0.5558, -0.1604, -0.3209), (0.3966, -0.1604, -0.229), (-0.3966, -0.1604, -0.229), (0.5558, -0.1604, 0.3209), (0.3966, -0.1604, 0.229), (-0.5558, -0.1604, 0.3209), (-0.3966, -0.1604, 0.229), (5.644e-08, -0.1604, 0.458), (5.644e-08, -0.1604, 0.6417), (5.644e-08, 0.1604, -0.6417), (5.644e-08, 0.1604, -0.458), (-0.5558, 0.1604, -0.3209), (0.5558, 0.1604, -0.3209), (-0.3966, 0.1604, -0.229), (0.3966, 0.1604, -0.229), (-0.5558, 0.1604, 0.3209), (-0.3966, 0.1604, 0.229), (0.5558, 0.1604, 0.3209), (0.3966, 0.1604, 0.229), (5.644e-08, 0.1604, 0.458), (5.644e-08, 0.1604, 0.6417), (5.644e-08, 0.03209, -0.3108), (0.2691, 0.03209, -0.1554), (-0.2691, 0.03209, -0.1554), (-0.2691, 0.03209, 0.1554), (0.2691, 0.03209, 0.1554), (5.644e-08, 0.03209, 0.3108), (5.644e-08, -0.03209, -0.3108), (-0.2691, -0.03209, -0.1554), (0.2691, -0.03209, -0.1554), (0.2691, -0.03209, 0.1554), (-0.2691, -0.03209, 0.1554), (5.644e-08, -0.03209, 0.3108), (5.644e-08, -0.03209, -0.458), (0.3966, -0.03209, -0.229), (-0.3966, -0.03209, -0.229), (0.3966, -0.03209, 0.229), (-0.3966, -0.03209, 0.229), (5.644e-08, -0.03209, 0.458), (-0.3966, 0.03209, 0.229), (-0.3966, 0.03209, -0.229), (5.644e-08, 0.03209, 0.458), (5.644e-08, 0.03209, -0.458), (0.3966, 0.03209, -0.229), (0.3966, 0.03209, 0.229)], [], [(2, 1, 0), (1, 2, 3), (6, 5, 4), (5, 6, 7), (10, 9, 8), (9, 10, 11), (14, 13, 12), (13, 14, 15), (18, 17, 16), (17, 18, 19), (22, 21, 20), (21, 22, 23), (26, 25, 24), (25, 26, 27), (30, 29, 28), (29, 30, 31), (34, 33, 32), (33, 34, 35), (38, 37, 36), (37, 38, 39), (42, 41, 40), (41, 42, 43), (46, 45, 44), (45, 46, 47), (50, 49, 48), (49, 50, 51), (54, 53, 52), (53, 54, 55), (58, 57, 56), (57, 58, 59), (62, 61, 60), (61, 62, 63), (61, 63, 64), (64, 63, 65), (68, 67, 66), (67, 68, 69), (72, 71, 70), (71, 72, 73), (76, 75, 74), (75, 76, 77), (75, 77, 78), (78, 77, 79), (82, 81, 80), (81, 82, 83), (86, 85, 84), (85, 87, 84), (85, 86, 88), (87, 85, 89), (88, 86, 90), (88, 90, 91), (87, 89, 92), (92, 89, 93), (91, 90, 94), (92, 93, 94), (94, 90, 95), (92, 94, 95), (98, 97, 96), (97, 99, 96), (97, 98, 100), (99, 97, 101), (100, 98, 102), (100, 102, 103), (99, 101, 104), (104, 101, 105), (103, 102, 106), (104, 105, 106), (106, 102, 107), (104, 106, 107), (121, 114, 120), (114, 122, 120), (114, 121, 116), (122, 114, 115), (116, 121, 123), (116, 123, 117), (122, 115, 124), (124, 115, 118), (117, 123, 119), (124, 118, 119), (119, 123, 125), (124, 119, 125), (110, 126, 111), (111, 126, 113), (110, 127, 126), (113, 126, 128), (108, 127, 110), (127, 108, 129), (108, 130, 129), (130, 108, 109), (131, 113, 128), (130, 109, 131), (131, 112, 113), (131, 109, 112)])
me_mesh_coingold.polygons.foreach_set('use_smooth', [1, 1, 1, 1, 1, 1, 1, 1, 1, 1, 1, 1, 1, 1, 1, 1, 1, 1, 1, 1, 1, 1, 1, 1, 1, 1, 1, 1, 1, 1, 0, 0, 0, 0, 1, 1, 1, 1, 0, 0, 0, 0, 1, 1, 0, 0, 0, 0, 0, 0, 0, 0, 0, 0, 0, 0, 0, 0, 0, 0, 0, 0, 0, 0, 0, 0, 0, 0, 0, 0, 0, 0, 0, 0, 0, 0, 0, 0, 0, 0, 0, 0, 0, 0, 0, 0, 0, 0, 0, 0, 0, 0])
me_mesh_coingold.polygons.foreach_set('material_index', [0, 0, 0, 0, 0, 0, 0, 0, 0, 0, 0, 0, 0, 0, 0, 0, 0, 0, 0, 0, 0, 0, 0, 0, 0, 0, 0, 0, 0, 0, 0, 0, 0, 0, 0, 0, 0, 0, 0, 0, 0, 0, 0, 0, 0, 0, 0, 0, 0, 0, 0, 0, 0, 0, 0, 0, 0, 0, 0, 0, 0, 0, 0, 0, 0, 0, 0, 0, 1, 1, 1, 1, 1, 1, 1, 1, 1, 1, 1, 1, 1, 1, 1, 1, 1, 1, 1, 1, 1, 1, 1, 1])
_uv = me_mesh_coingold.uv_layers.new(name='UVMap')
_uv.uv.foreach_set('vector', [1.969, 3.937, -1.969, 11.81, -1.969, 3.937, -1.969, 11.81, 1.969, 3.937, 1.969, 11.81, -1.969, 11.81, 1.969, 3.937, 1.969, 11.81, 1.969, 3.937, -1.969, 11.81, -1.969, 3.937, -1.969, 7.874, 1.969, -1.311e-06, 1.969, 7.874, 1.969, -1.311e-06, -1.969, 7.874, -1.969, -1.311e-06, 1.969, 6.747, 0.3937, 1.127, 1.969, 1.127, 0.3937, 1.127, 1.969, 6.747, 0.3937, 6.747, -1.969, 6.747, -0.3937, 1.127, -0.3937, 6.747, -0.3937, 1.127, -1.969, 6.747, -1.969, 1.127, -0.3937, 1.127, -1.969, 6.747, -1.969, 1.127, -1.969, 6.747, -0.3937, 1.127, -0.3937, 6.747, 1.969, -1.311e-06, -1.969, 7.874, -1.969, -1.311e-06, -1.969, 7.874, 1.969, -1.311e-06, 1.969, 7.874, -0.3937, 6.747, -1.969, 1.127, -0.3937, 1.127, -1.969, 1.127, -0.3937, 6.747, -1.969, 6.747, 1.969, 1.127, 0.3937, 6.747, 0.3937, 1.127, 0.3937, 6.747, 1.969, 1.127, 1.969, 6.747, 0.3937, 1.127, 1.969, 6.747, 0.3937, 6.747, 1.969, 6.747, 0.3937, 1.127, 1.969, 1.127, 0.3937, 10.68, 1.969, 5.064, 1.969, 10.68, 1.969, 5.064, 0.3937, 10.68, 0.3937, 5.064, -1.969, 0.0, 1.969, 7.874, -1.969, 7.874, 1.969, 7.874, -1.969, 0.0, 1.969, 0.0, 0.3937, 6.747, 1.969, 1.127, 1.969, 6.747, 1.969, 1.127, 0.3937, 6.747, 0.3937, 1.127, -0.3937, 5.064, -1.969, 10.68, -1.969, 5.064, -1.969, 10.68, -0.3937, 5.064, -0.3937, 10.68, -1.969, 1.127, -0.3937, 6.747, -1.969, 6.747, -0.3937, 6.747, -1.969, 1.127, -0.3937, 1.127, 3.302, 5.967, -3.302, 5.967, -7.982e-15, 4.061, -3.302, 5.967, 3.302, 5.967, 3.302, 9.781, -3.302, 5.967, 3.302, 9.781, -3.302, 9.781, -3.302, 9.781, 3.302, 9.781, -7.982e-15, 11.69, -1.969, 10.68, -0.3937, 5.064, -0.3937, 10.68, -0.3937, 5.064, -1.969, 10.68, -1.969, 5.064, 1.969, 5.064, 0.3937, 10.68, 0.3937, 5.064, 0.3937, 10.68, 1.969, 5.064, 1.969, 10.68, 3.302, 5.967, -3.302, 5.967, -7.982e-15, 4.061, -3.302, 5.967, 3.302, 5.967, 3.302, 9.781, -3.302, 5.967, 3.302, 9.781, -3.302, 9.781, -3.302, 9.781, 3.302, 9.781, -7.982e-15, 11.69, 1.969, 7.874, -1.969, 0.0, 1.969, 0.0, -1.969, 0.0, 1.969, 7.874, -1.969, 7.874, 6.819, 3.937, 1.693e-14, 2.255, 1.693e-14, 0.0, 1.693e-14, 2.255, -6.819, 3.937, 1.693e-14, 0.0, 1.693e-14, 2.255, 6.819, 3.937, 4.867, 5.064, -6.819, 3.937, 1.693e-14, 2.255, -4.867, 5.064, 4.867, 5.064, 6.819, 3.937, 6.819, 11.81, 4.867, 5.064, 6.819, 11.81, 4.867, 10.68, -6.819, 3.937, -4.867, 5.064, -6.819, 11.81, -6.819, 11.81, -4.867, 5.064, -4.867, 10.68, 4.867, 10.68, 6.819, 11.81, 1.693e-14, 13.49, -6.819, 11.81, -4.867, 10.68, 1.693e-14, 13.49, 1.693e-14, 13.49, 6.819, 11.81, 1.693e-14, 15.75, -6.819, 11.81, 1.693e-14, 13.49, 1.693e-14, 15.75, 6.819, 3.937, 1.693e-14, 2.255, 1.693e-14, 0.0, 1.693e-14, 2.255, -6.819, 3.937, 1.693e-14, 0.0, 1.693e-14, 2.255, 6.819, 3.937, 4.867, 5.064, -6.819, 3.937, 1.693e-14, 2.255, -4.867, 5.064, 4.867, 5.064, 6.819, 3.937, 6.819, 11.81, 4.867, 5.064, 6.819, 11.81, 4.867, 10.68, -6.819, 3.937, -4.867, 5.064, -6.819, 11.81, -6.819, 11.81, -4.867, 5.064, -4.867, 10.68, 4.867, 10.68, 6.819, 11.81, 1.693e-14, 13.49, -6.819, 11.81, -4.867, 10.68, 1.693e-14, 13.49, 1.693e-14, 13.49, 6.819, 11.81, 1.693e-14, 15.75, -6.819, 11.81, 1.693e-14, 13.49, 1.693e-14, 15.75, 4.867, 5.064, -7.982e-15, 4.061, -7.982e-15, 2.255, -7.982e-15, 4.061, -4.867, 5.064, -7.982e-15, 2.255, -7.982e-15, 4.061, 4.867, 5.064, 3.302, 5.967, -4.867, 5.064, -7.982e-15, 4.061, -3.302, 5.967, 3.302, 5.967, 4.867, 5.064, 4.867, 10.68, 3.302, 5.967, 4.867, 10.68, 3.302, 9.781, -4.867, 5.064, -3.302, 5.967, -4.867, 10.68, -4.867, 10.68, -3.302, 5.967, -3.302, 9.781, 3.302, 9.781, 4.867, 10.68, -7.982e-15, 11.69, -4.867, 10.68, -3.302, 9.781, -7.982e-15, 11.69, -7.982e-15, 11.69, 4.867, 10.68, -7.982e-15, 13.49, -4.867, 10.68, -7.982e-15, 11.69, -7.982e-15, 13.49, 3.302, 5.967, 4.867, 10.68, 3.302, 9.781, 3.302, 9.781, 4.867, 10.68, -7.982e-15, 11.69, 3.302, 5.967, 4.867, 5.064, 4.867, 10.68, -7.982e-15, 11.69, 4.867, 10.68, -7.982e-15, 13.49, -7.982e-15, 4.061, 4.867, 5.064, 3.302, 5.967, 4.867, 5.064, -7.982e-15, 4.061, -7.982e-15, 2.255, -7.982e-15, 4.061, -4.867, 5.064, -7.982e-15, 2.255, -4.867, 5.064, -7.982e-15, 4.061, -3.302, 5.967, -4.867, 10.68, -7.982e-15, 11.69, -7.982e-15, 13.49, -4.867, 5.064, -3.302, 5.967, -4.867, 10.68, -4.867, 10.68, -3.302, 9.781, -7.982e-15, 11.69, -4.867, 10.68, -3.302, 5.967, -3.302, 9.781])
me_mesh_coingold.materials.append(mat_gold)
me_mesh_coingold.materials.append(mat_wood)
me_mesh_coingold.update()
me_mesh_coingold.normals_split_custom_set([tuple(v) for v in zip(*[iter([0.866, -2.388e-05, -0.5, 0.866, 2.388e-05, 0.5, 0.866, 2.4e-05, -0.5, 0.866, 2.388e-05, 0.5, 0.866, -2.388e-05, -0.5, 0.866, -2.4e-05, 0.5, -0.866, -2.388e-05, 0.5, -0.866, 2.388e-05, -0.5, -0.866, 2.4e-05, 0.5, -0.866, 2.388e-05, -0.5, -0.866, -2.388e-05, 0.5, -0.866, -2.4e-05, -0.5, 1.585e-05, 2.388e-05, 1.0, 0.866, -2.388e-05, 0.5, 1.58e-05, -2.4e-05, 1.0, 0.866, -2.388e-05, 0.5, 1.585e-05, 2.388e-05, 1.0, 0.866, 2.4e-05, 0.5, 1.568e-05, 2.186e-08, -1.0, 0.866, -2.186e-08, -0.5, 0.866, 0.0, -0.5, 0.866, -2.186e-08, -0.5, 1.568e-05, 2.186e-08, -1.0, 1.565e-05, 0.0, -1.0, 0.866, 0.0, 0.5, 1.556e-05, 0.0, 1.0, 0.866, 2.186e-08, 0.5, 1.556e-05, 0.0, 1.0, 0.866, 0.0, 0.5, 1.559e-05, -2.186e-08, 1.0, -1.583e-05, 0.0, 1.0, -0.866, 0.0, 0.5, -1.585e-05, 2.186e-08, 1.0, -0.866, 0.0, 0.5, -1.583e-05, 0.0, 1.0, -0.866, -2.186e-08, 0.5, -0.866, 2.388e-05, 0.5, -1.585e-05, -2.388e-05, 1.0, -0.866, -2.4e-05, 0.5, -1.585e-05, -2.388e-05, 1.0, -0.866, 2.388e-05, 0.5, -1.58e-05, 2.4e-05, 1.0, 1.568e-05, 2.186e-08, -1.0, 0.866, -2.186e-08, -0.5, 0.866, 0.0, -0.5, 0.866, -2.186e-08, -0.5, 1.568e-05, 2.186e-08, -1.0, 1.571e-05, 0.0, -1.0, -1.594e-05, 0.0, 1.0, -0.866, 0.0, 0.5, -1.588e-05, 2.186e-08, 1.0, -0.866, 0.0, 0.5, -1.594e-05, 0.0, 1.0, -0.866, -2.186e-08, 0.5, -0.866, 2.186e-08, -0.5, -1.6e-05, -2.186e-08, -1.0, -1.597e-05, 0.0, -1.0, -1.6e-05, -2.186e-08, -1.0, -0.866, 2.186e-08, -0.5, -0.866, 0.0, -0.5, -0.866, 0.0, -0.5, -0.866, 0.0, 0.5, -0.866, -2.186e-08, -0.5, -0.866, 0.0, 0.5, -0.866, 0.0, -0.5, -0.866, 2.186e-08, 0.5, -1.591e-05, -2.4e-05, -1.0, -0.866, 2.4e-05, -0.5, -0.866, -0.0001678, -0.5, -0.866, 2.4e-05, -0.5, -1.591e-05, -2.4e-05, -1.0, -1.588e-05, 2.388e-05, -1.0, 0.866, 0.0, 0.5, 1.556e-05, 0.0, 1.0, 0.866, 2.186e-08, 0.5, 1.556e-05, 0.0, 1.0, 0.866, 0.0, 0.5, 1.556e-05, -2.186e-08, 1.0, 0.866, 0.0, 0.5, 0.866, 0.0, -0.5, 0.866, -2.186e-08, 0.5, 0.866, 0.0, -0.5, 0.866, 0.0, 0.5, 0.866, 2.186e-08, -0.5, -0.866, 2.186e-08, -0.5, -1.597e-05, -2.186e-08, -1.0, -1.603e-05, 0.0, -1.0, -1.597e-05, -2.186e-08, -1.0, -0.866, 2.186e-08, -0.5, -0.866, 0.0, -0.5, 0.0, 1.0, 0.0, 0.0, 1.0, 0.0, 0.0, 1.0, 0.0, 0.0, 1.0, 0.0, 0.0, 1.0, 0.0, 0.0, 1.0, 0.0, 0.0, 1.0, 0.0, 0.0, 1.0, 0.0, 0.0, 1.0, 0.0, 0.0, 1.0, 0.0, 0.0, 1.0, 0.0, 0.0, 1.0, 0.0, -0.866, 0.0, -0.5, -0.866, 0.0, 0.5, -0.866, -2.186e-08, -0.5, -0.866, 0.0, 0.5, -0.866, 0.0, -0.5, -0.866, 2.186e-08, 0.5, 0.866, 0.0, 0.5, 0.866, 0.0, -0.5, 0.866, -2.186e-08, 0.5, 0.866, 0.0, -0.5, 0.866, 0.0, 0.5, 0.866, 2.186e-08, -0.5, 0.0, -1.0, 0.0, 0.0, -1.0, 0.0, 0.0, -1.0, 0.0, 0.0, -1.0, 0.0, 0.0, -1.0, 0.0, 0.0, -1.0, 0.0, 0.0, -1.0, 0.0, 0.0, -1.0, 0.0, 0.0, -1.0, 0.0, 0.0, -1.0, 0.0, 0.0, -1.0, 0.0, 0.0, -1.0, 0.0, 0.866, -2.4e-05, -0.5, 1.591e-05, 2.4e-05, -1.0, 1.588e-05, -2.388e-05, -1.0, 1.591e-05, 2.4e-05, -1.0, 0.866, -2.4e-05, -0.5, 0.866, 0.0001678, -0.5, 0.0, -1.0, 0.0, 0.0, -1.0, 0.0, 0.0, -1.0, 0.0, 0.0, -1.0, 0.0, 0.0, -1.0, 0.0, 0.0, -1.0, 0.0, 0.0, -1.0, 0.0, 0.0, -1.0, 0.0, 0.0, -1.0, 0.0, 0.0, -1.0, 0.0, 0.0, -1.0, 0.0, 0.0, -1.0, 0.0, 0.0, -1.0, 0.0, 0.0, -1.0, 0.0, 0.0, -1.0, 0.0, 0.0, -1.0, 0.0, 0.0, -1.0, 0.0, 0.0, -1.0, 0.0, 0.0, -1.0, 0.0, 0.0, -1.0, 0.0, 0.0, -1.0, 0.0, 0.0, -1.0, 0.0, 0.0, -1.0, 0.0, 0.0, -1.0, 0.0, 0.0, -1.0, 0.0, 0.0, -1.0, 0.0, 0.0, -1.0, 0.0, 0.0, -1.0, 0.0, 0.0, -1.0, 0.0, 0.0, -1.0, 0.0, 0.0, -1.0, 0.0, 0.0, -1.0, 0.0, 0.0, -1.0, 0.0, 0.0, -1.0, 0.0, 0.0, -1.0, 0.0, 0.0, -1.0, 0.0, 0.0, 1.0, 0.0, 0.0, 1.0, 0.0, 0.0, 1.0, 0.0, 0.0, 1.0, 0.0, 0.0, 1.0, 0.0, 0.0, 1.0, 0.0, 0.0, 1.0, 5.112e-08, 0.0, 1.0, 5.112e-08, 0.0, 1.0, 5.112e-08, 0.0, 1.0, 0.0, 0.0, 1.0, 0.0, 0.0, 1.0, 0.0, 0.0, 1.0, 0.0, 0.0, 1.0, 0.0, 0.0, 1.0, 0.0, 0.0, 1.0, 0.0, 0.0, 1.0, 0.0, 0.0, 1.0, 0.0, 0.0, 1.0, 0.0, 0.0, 1.0, 0.0, 0.0, 1.0, 0.0, 0.0, 1.0, 0.0, 0.0, 1.0, 0.0, 0.0, 1.0, 0.0, 0.0, 1.0, 0.0, 0.0, 1.0, 0.0, 0.0, 1.0, 0.0, 0.0, 1.0, 0.0, 0.0, 1.0, 0.0, 0.0, 1.0, 0.0, 0.0, 1.0, 0.0, 0.0, 1.0, 0.0, 0.0, 1.0, 0.0, 0.0, 1.0, 0.0, 0.0, 1.0, 0.0, 0.0, 1.0, 0.0, 0.0, -1.0, 0.0, 0.0, -1.0, 0.0, 0.0, -1.0, 0.0, 0.0, -1.0, 0.0, 0.0, -1.0, 0.0, 0.0, -1.0, 0.0, 0.0, -1.0, 0.0, 0.0, -1.0, 0.0, 0.0, -1.0, 0.0, 0.0, -1.0, 0.0, 0.0, -1.0, 0.0, 0.0, -1.0, 0.0, 0.0, -1.0, 0.0, 0.0, -1.0, 0.0, 0.0, -1.0, 0.0, 0.0, -1.0, 0.0, 0.0, -1.0, 0.0, 0.0, -1.0, 0.0, 0.0, -1.0, 0.0, 0.0, -1.0, 0.0, 0.0, -1.0, 0.0, 0.0, -1.0, 0.0, 0.0, -1.0, 0.0, 0.0, -1.0, 0.0, 0.0, -1.0, 0.0, 0.0, -1.0, 0.0, 0.0, -1.0, 0.0, 0.0, -1.0, 0.0, 0.0, -1.0, 0.0, 0.0, -1.0, 0.0, 0.0, -1.0, 0.0, 0.0, -1.0, 0.0, 0.0, -1.0, 0.0, 0.0, -1.0, 0.0, 0.0, -1.0, 0.0, 0.0, -1.0, 0.0, 0.0, 1.0, 0.0, 0.0, 1.0, 0.0, 0.0, 1.0, 0.0, 0.0, 1.0, 0.0, 0.0, 1.0, 0.0, 0.0, 1.0, 0.0, 0.0, 1.0, 0.0, 0.0, 1.0, 0.0, 0.0, 1.0, 0.0, 0.0, 1.0, 0.0, 0.0, 1.0, 0.0, 0.0, 1.0, 0.0, 0.0, 1.0, -2.351e-08, 0.0, 1.0, -2.351e-08, 0.0, 1.0, -2.351e-08, 0.0, 1.0, 0.0, 0.0, 1.0, 0.0, 0.0, 1.0, 0.0, 0.0, 1.0, 0.0, 0.0, 1.0, 0.0, 0.0, 1.0, 0.0, 0.0, 1.0, 0.0, 0.0, 1.0, 0.0, 0.0, 1.0, 0.0, 0.0, 1.0, 0.0, 0.0, 1.0, 0.0, 0.0, 1.0, 0.0, 0.0, 1.0, 0.0, 0.0, 1.0, 0.0, 0.0, 1.0, 0.0, 0.0, 1.0, 0.0, 0.0, 1.0, 0.0, 0.0, 1.0, 0.0, 0.0, 1.0, 0.0, 0.0, 1.0, 0.0, 0.0, 1.0, 0.0])] * 3)])
me_cube_002 = bpy.data.meshes.new('Cube.002')
me_cube_002.from_pydata([(-1.0, -1.0, -1.0), (-1.0, -1.0, 1.0), (-1.0, 1.0, -1.0), (-1.0, 1.0, 1.0), (1.0, -1.0, -1.0), (1.0, -1.0, 1.0), (1.0, 1.0, -1.0), (1.0, 1.0, 1.0)], [], [(0, 1, 3, 2), (2, 3, 7, 6), (6, 7, 5, 4), (4, 5, 1, 0), (2, 6, 4, 0), (7, 3, 1, 5)])
_uv = me_cube_002.uv_layers.new(name='UVMap')
_uv.uv.foreach_set('vector', [0.375, 0.0, 0.625, 0.0, 0.625, 0.25, 0.375, 0.25, 0.375, 0.25, 0.625, 0.25, 0.625, 0.5, 0.375, 0.5, 0.375, 0.5, 0.625, 0.5, 0.625, 0.75, 0.375, 0.75, 0.375, 0.75, 0.625, 0.75, 0.625, 1.0, 0.375, 1.0, 0.125, 0.5, 0.375, 0.5, 0.375, 0.75, 0.125, 0.75, 0.625, 0.5, 0.875, 0.5, 0.875, 0.75, 0.625, 0.75])
me_cube_002.update()
me_cube_071 = bpy.data.meshes.new('Cube.071')
me_cube_071.from_pydata([(-1.0, -1.0, -1.0), (-1.0, -1.0, 1.0), (-1.0, 1.0, -1.0), (-1.0, 1.0, 1.0), (1.0, -1.0, -1.0), (1.0, -1.0, 1.0), (1.0, 1.0, -1.0), (1.0, 1.0, 1.0)], [], [(0, 1, 3, 2), (2, 3, 7, 6), (6, 7, 5, 4), (4, 5, 1, 0), (2, 6, 4, 0), (7, 3, 1, 5)])
_uv = me_cube_071.uv_layers.new(name='UVMap')
_uv.uv.foreach_set('vector', [0.375, 0.0, 0.625, 0.0, 0.625, 0.25, 0.375, 0.25, 0.375, 0.25, 0.625, 0.25, 0.625, 0.5, 0.375, 0.5, 0.375, 0.5, 0.625, 0.5, 0.625, 0.75, 0.375, 0.75, 0.375, 0.75, 0.625, 0.75, 0.625, 1.0, 0.375, 1.0, 0.125, 0.5, 0.375, 0.5, 0.375, 0.75, 0.125, 0.75, 0.625, 0.5, 0.875, 0.5, 0.875, 0.75, 0.625, 0.75])
me_cube_071.update()
me_cube_072 = bpy.data.meshes.new('Cube.072')
me_cube_072.from_pydata([(-1.0, -1.0, -1.0), (-1.0, -1.0, 1.0), (-1.0, 1.0, -1.0), (-1.0, 1.0, 1.0), (1.0, -1.0, -1.0), (1.0, -1.0, 1.0), (1.0, 1.0, -1.0), (1.0, 1.0, 1.0)], [], [(0, 1, 3, 2), (2, 3, 7, 6), (6, 7, 5, 4), (4, 5, 1, 0), (2, 6, 4, 0), (7, 3, 1, 5)])
_uv = me_cube_072.uv_layers.new(name='UVMap')
_uv.uv.foreach_set('vector', [0.3576, 0.4633, 0.3594, 0.5318, 0.4244, 0.5218, 0.4239, 0.4614, 0.4239, 0.4614, 0.4244, 0.5218, 0.6479, 0.5381, 0.6514, 0.4658, 0.6514, 0.4658, 0.6479, 0.5381, 0.6047, 0.5531, 0.6079, 0.4689, 1.29, 0.2547, 1.269, 0.7978, -0.3128, 0.6601, -0.324, 0.2187, 0.4239, 0.4614, 0.6514, 0.4658, 0.6079, 0.4689, 0.3576, 0.4633, 0.6479, 0.5381, 0.4244, 0.5218, 0.3594, 0.5318, 0.6047, 0.5531])
me_cube_072.materials.append(mat_texture)
me_cube_072.update()
me_cube_073 = bpy.data.meshes.new('Cube.073')
me_cube_073.from_pydata([(-1.0, -1.0, -1.0), (-1.0, -1.0, 1.0), (-1.0, 1.0, -1.0), (-1.0, 1.0, 1.0), (1.0, -1.0, -1.0), (1.0, -1.0, 1.0), (1.0, 1.0, -1.0), (1.0, 1.0, 1.0)], [], [(0, 1, 3, 2), (2, 3, 7, 6), (6, 7, 5, 4), (4, 5, 1, 0), (2, 6, 4, 0), (7, 3, 1, 5)])
_uv = me_cube_073.uv_layers.new(name='UVMap')
_uv.uv.foreach_set('vector', [0.375, 0.0, 0.625, 0.0, 0.625, 0.25, 0.375, 0.25, 0.375, 0.25, 0.625, 0.25, 0.625, 0.5, 0.375, 0.5, 0.375, 0.5, 0.625, 0.5, 0.625, 0.75, 0.375, 0.75, 0.375, 0.75, 0.625, 0.75, 0.625, 1.0, 0.375, 1.0, 0.125, 0.5, 0.375, 0.5, 0.375, 0.75, 0.125, 0.75, 0.625, 0.5, 0.875, 0.5, 0.875, 0.75, 0.625, 0.75])
me_cube_073.update()
me_cube_074 = bpy.data.meshes.new('Cube.074')
me_cube_074.from_pydata([(-1.0, -1.0, -1.0), (-1.0, -1.0, 1.0), (-1.0, 1.0, -1.0), (-1.0, 1.0, 1.0), (1.0, -1.0, -1.0), (1.0, -1.0, 1.0), (1.0, 1.0, -1.0), (1.0, 1.0, 1.0)], [], [(0, 1, 3, 2), (2, 3, 7, 6), (6, 7, 5, 4), (4, 5, 1, 0), (2, 6, 4, 0), (7, 3, 1, 5)])
_uv = me_cube_074.uv_layers.new(name='UVMap')
_uv.uv.foreach_set('vector', [0.375, 0.0, 0.625, 0.0, 0.625, 0.25, 0.375, 0.25, 0.375, 0.25, 0.625, 0.25, 0.625, 0.5, 0.375, 0.5, 0.375, 0.5, 0.625, 0.5, 0.625, 0.75, 0.375, 0.75, 0.375, 0.75, 0.625, 0.75, 0.625, 1.0, 0.375, 1.0, 0.125, 0.5, 0.375, 0.5, 0.375, 0.75, 0.125, 0.75, 0.625, 0.5, 0.875, 0.5, 0.875, 0.75, 0.625, 0.75])
me_cube_074.update()
me_cube_075 = bpy.data.meshes.new('Cube.075')
me_cube_075.from_pydata([(-1.0, -1.0, -1.0), (-1.0, -1.0, 1.0), (-1.0, 1.0, -1.0), (-1.0, 1.0, 1.0), (1.0, -1.0, -1.0), (1.0, -1.0, 1.0), (1.0, 1.0, -1.0), (1.0, 1.0, 1.0)], [], [(0, 1, 3, 2), (2, 3, 7, 6), (6, 7, 5, 4), (4, 5, 1, 0), (2, 6, 4, 0), (7, 3, 1, 5)])
_uv = me_cube_075.uv_layers.new(name='UVMap')
_uv.uv.foreach_set('vector', [0.375, 0.0, 0.625, 0.0, 0.625, 0.25, 0.375, 0.25, 0.375, 0.25, 0.625, 0.25, 0.625, 0.5, 0.375, 0.5, 0.375, 0.5, 0.625, 0.5, 0.625, 0.75, 0.375, 0.75, 0.375, 0.75, 0.625, 0.75, 0.625, 1.0, 0.375, 1.0, 0.125, 0.5, 0.375, 0.5, 0.375, 0.75, 0.125, 0.75, 0.625, 0.5, 0.875, 0.5, 0.875, 0.75, 0.625, 0.75])
me_cube_075.update()
me_plane = bpy.data.meshes.new('Plane')
me_plane.from_pydata([(-1.0, -1.0, 0.0), (1.0, -1.0, 0.0), (-1.0, 1.0, 0.0), (1.0, 1.0, 0.0)], [], [(0, 1, 3, 2)])
_uv = me_plane.uv_layers.new(name='UVMap')
_uv.uv.foreach_set('vector', [0.0, 0.0, 1.0, 0.0, 1.0, 1.0, 0.0, 1.0])
me_plane.materials.append(mat_background)
me_plane.update()

# ---- objects
ob_blockroundedlarge = bpy.data.objects.new('blockRoundedLarge', me_mesh_blockroundedlarge)
ob_coingold = bpy.data.objects.new('coinGold', me_mesh_coingold)
ob_light = bpy.data.objects.new('Light', light_light)
ob_camera = bpy.data.objects.new('Camera', cam_camera)
ob_cube_001 = bpy.data.objects.new('Cube.001', me_cube_002)
ob_cube_002 = bpy.data.objects.new('Cube.002', me_cube_071)
ob_cube_003 = bpy.data.objects.new('Cube.003', me_cube_072)
ob_cube_004 = bpy.data.objects.new('Cube.004', me_cube_073)
ob_cube_005 = bpy.data.objects.new('Cube.005', me_cube_074)
ob_cube_006 = bpy.data.objects.new('Cube.006', me_cube_075)
ob_plane = bpy.data.objects.new('Plane', me_plane)

# ---- transforms, parenting, visibility, modifiers, constraints
ob_blockroundedlarge.location = (0.1169, 0.4948, -3.239)
ob_blockroundedlarge.rotation_mode = 'QUATERNION'
ob_blockroundedlarge.rotation_quaternion = (1.0, 0.0, 0.0, 0.0)
ob_blockroundedlarge.scale = (3.209, 3.209, 3.209)
ob_coingold.location = (0.1169, 0.4948, 4.104)
ob_coingold.rotation_mode = 'QUATERNION'
ob_coingold.rotation_quaternion = (1.0, 0.0, 0.0, 0.0)
ob_light.location = (5.801, -7.111, 16.19)
ob_light.rotation_euler = (0.7373, -0.6384, 1.195)
ob_light.scale = (3.209, 3.209, 3.209)
ob_light.lock_rotations_4d = False
ob_light.empty_display_type = 'ARROWS'
ob_light.color = (0.0, 0.0, 0.0, 0.0)
ob_light.lineart.crease_threshold = 0.0
ob_camera.location = (7.606, -58.97, 14.03)
ob_camera.rotation_euler = (1.473, -0.0, 0.1323)
ob_camera.scale = (2.339, 2.339, 2.339)
ob_camera.lock_rotations_4d = False
ob_camera.empty_display_type = 'ARROWS'
ob_camera.color = (0.0, 0.0, 0.0, 0.0)
ob_camera.display_type = 'WIRE'
ob_camera.lineart.crease_threshold = 0.0
ob_cube_001.location = (0.3363, 0.4948, 11.46)
ob_cube_001.scale = (2.269, 0.9446, 0.8899)
ob_cube_002.location = (6.044, 0.4948, 11.46)
ob_cube_002.scale = (2.269, 0.9446, 0.8899)
ob_cube_003.location = (-5.285, 0.4948, 11.46)
ob_cube_003.scale = (2.269, 0.9446, 0.8899)
ob_cube_004.location = (-5.285, 0.4948, 14.41)
ob_cube_004.scale = (2.269, 0.9446, 0.8899)
ob_cube_005.location = (0.3402, 0.4948, 14.41)
ob_cube_005.scale = (2.269, 0.9446, 0.8899)
ob_cube_006.location = (6.225, 0.4948, 14.41)
ob_cube_006.scale = (2.269, 0.9446, 0.8899)
ob_plane.location = (0.1169, 6.912, 6.113)
ob_plane.rotation_euler = (1.571, -0.0, 0.0)
ob_plane.scale = (37.51, 20.61, 20.61)

# ---- collection membership
scene.collection.objects.link(ob_blockroundedlarge)
scene.collection.objects.link(ob_coingold)
col_collection.objects.link(ob_light)
col_collection.objects.link(ob_camera)
col_blocks.objects.link(ob_cube_001)
col_blocks.objects.link(ob_cube_002)
col_blocks.objects.link(ob_cube_003)
col_blocks.objects.link(ob_cube_004)
col_blocks.objects.link(ob_cube_005)
col_blocks.objects.link(ob_cube_006)
col_blocks.objects.link(ob_plane)

# ---- scene / render settings (as saved in the file)
scene.camera = ob_camera
scene.frame_start = 1; scene.frame_end = 250; scene.frame_set(115)
scene.render.engine = 'BLENDER_EEVEE_NEXT'
scene.cycles.sampling_pattern = 'TABULATED_SOBOL'
bpy.context.view_layer.update()

